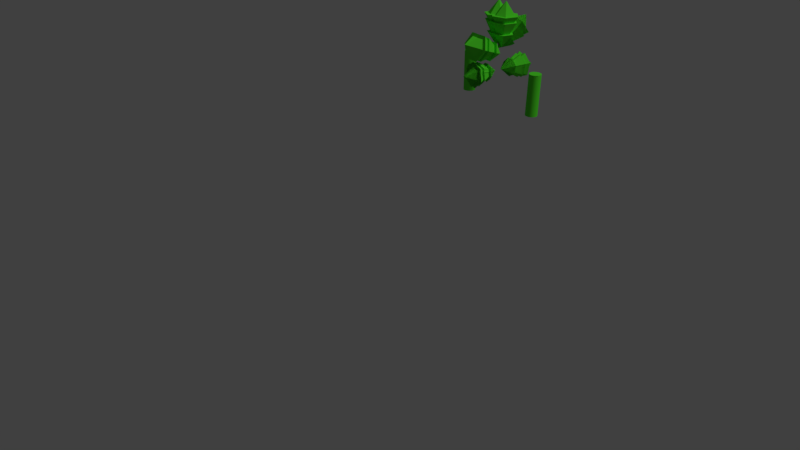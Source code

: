 # Source: weed.blend  (saved by Blender 2.79.0; exported with 4.5.12 LTS)
import bpy
from mathutils import Matrix  # noqa: F401  (used for matrix-valued properties, if any)

bpy.ops.wm.read_factory_settings(use_empty=True)
scene = bpy.context.scene
scene.name = 'Scene'

# ---- collections
col_collection_1 = bpy.data.collections.new('Collection 1'); scene.collection.children.link(col_collection_1)
col_collection_2 = bpy.data.collections.new('Collection 2'); scene.collection.children.link(col_collection_2)
col_collection_2.hide_render = True
col_collection_2.hide_viewport = True
col_collection_11 = bpy.data.collections.new('Collection 11'); scene.collection.children.link(col_collection_11)
col_collection_11.hide_render = True
col_collection_11.hide_viewport = True

# ---- materials (node trees are filled in below, after node groups)
mat_material = bpy.data.materials.new('Material')
mat_material.alpha_threshold = 0.0
mat_material.use_transparent_shadow = False
mat_material.diffuse_color = (0.09131, 0.8, 0.02833, 1.0)
mat_material.roughness = 0.5
mat_book_cover_red = bpy.data.materials.new('book cover red')
mat_book_cover_red.alpha_threshold = 0.0
mat_book_cover_red.use_transparent_shadow = False
mat_book_cover_red.diffuse_color = (0.8, 0.08608, 0.07405, 1.0)
mat_book_cover_red.roughness = 0.5
mat_pages = bpy.data.materials.new('pages')
mat_pages.alpha_threshold = 0.0
mat_pages.use_transparent_shadow = False
mat_pages.roughness = 0.5
mat_lablel = bpy.data.materials.new('lablel')
mat_lablel.alpha_threshold = 0.0
mat_lablel.use_transparent_shadow = False
mat_lablel.diffuse_color = (0.9551, 0.9551, 0.9551, 1.0)
mat_lablel.specular_color = (0.763, 1.0, 0.7498)
mat_lablel.roughness = 0.5
mat_book_cover_green = bpy.data.materials.new('book cover green')
mat_book_cover_green.alpha_threshold = 0.0
mat_book_cover_green.use_transparent_shadow = False
mat_book_cover_green.diffuse_color = (0.06953, 0.8, 0.104, 1.0)
mat_book_cover_green.roughness = 0.5
mat_book_cover_yellow = bpy.data.materials.new('book cover yellow')
mat_book_cover_yellow.alpha_threshold = 0.0
mat_book_cover_yellow.use_transparent_shadow = False
mat_book_cover_yellow.diffuse_color = (0.8, 0.7693, 0.02865, 1.0)
mat_book_cover_yellow.roughness = 0.5
mat_book_cover_blue = bpy.data.materials.new('book cover blue')
mat_book_cover_blue.alpha_threshold = 0.0
mat_book_cover_blue.use_transparent_shadow = False
mat_book_cover_blue.diffuse_color = (0.04723, 0.4934, 0.8, 1.0)
mat_book_cover_blue.roughness = 0.5
mat_material_001 = bpy.data.materials.new('Material.001')
mat_material_001.alpha_threshold = 0.0
mat_material_001.use_transparent_shadow = False
mat_material_001.roughness = 0.5
mat_beer_001 = bpy.data.materials.new('beer.001')
mat_beer_001.alpha_threshold = 0.0
mat_beer_001.use_transparent_shadow = False
mat_beer_001.diffuse_color = (0.8, 0.6563, 0.04761, 1.0)
mat_beer_001.roughness = 0.5
mat_beer = bpy.data.materials.new('beer')
mat_beer.alpha_threshold = 0.0
mat_beer.use_transparent_shadow = False
mat_beer.diffuse_color = (0.8, 0.6563, 0.04761, 1.0)
mat_beer.roughness = 0.5

# ---- material node trees

# ---- world
world_world = bpy.data.worlds.new('World'); scene.world = world_world
world_world.color = (0.05088, 0.05088, 0.05088)
world_world.use_sun_shadow = False
world_world.sun_shadow_jitter_overblur = 0.0
world_world.cycles.sampling_method = 'MANUAL'

# ---- cameras
cam_camera = bpy.data.cameras.new('Camera')
cam_camera.clip_end = 100.0
cam_camera.lens = 35.0
cam_camera.sensor_width = 32.0
cam_camera.sensor_height = 18.0
cam_camera.ortho_scale = 7.314
cam_camera.dof.focus_distance = 0.0
cam_camera.dof.aperture_fstop = 128.0

# ---- lights
light_lamp = bpy.data.lights.new('Lamp', 'SUN')
light_lamp.transmission_factor = 0.0
light_lamp.cutoff_distance = 30.0
light_lamp.angle = 0.1993
light_lamp.energy = 1.0
light_lamp.shadow_buffer_clip_start = 1.001
light_lamp.shadow_soft_size = 0.1
light_lamp.shadow_cascade_max_distance = 1000.0

# ---- meshes
me_cone = bpy.data.meshes.new('Cone')
me_cone.from_pydata([(1.149e-08, 0.666, -1.0), (0.0, 0.0, -0.2435), (0.5767, 0.333, -1.0), (0.5767, -0.333, -1.0), (-5.294e-08, -0.666, -1.0), (-0.5767, -0.333, -1.0), (-0.5767, 0.333, -1.0), (0.0, 1.0, -1.0), (0.866, 0.5, -1.0), (0.866, -0.5, -1.0), (-8.742e-08, -1.0, -1.0), (-0.866, -0.5, -1.0), (-0.866, 0.5, -1.0), (2.174e-08, 0.9956, -1.659), (0.8622, 0.4978, -1.659), (0.8622, -0.4978, -1.659), (-7.287e-08, -0.9956, -1.659), (-0.8622, -0.4978, -1.659), (-0.8622, 0.4978, -1.659), (2.174e-08, 1.259, -1.659), (1.091, 0.6297, -1.659), (1.091, -0.6297, -1.659), (-1.001e-07, -1.259, -1.659), (-1.091, -0.6297, -1.659), (-1.091, 0.6297, -1.659), (4.404e-08, 1.357, -1.995), (1.175, 0.6783, -1.995), (1.175, -0.6783, -1.995), (-8.489e-08, -1.357, -1.995), (-1.175, -0.6783, -1.995), (-1.175, 0.6783, -1.995), (-4.669e-07, -0.666, -1.994), (-1.466e-06, 1.291e-07, -2.75), (0.5767, -0.333, -1.994), (0.5767, 0.333, -1.994), (-5.313e-07, 0.666, -1.994), (-0.5767, 0.333, -1.994), (-0.5767, -0.333, -1.994), (-4.784e-07, -1.0, -1.994), (0.866, -0.5, -1.994), (0.866, 0.5, -1.994), (-5.658e-07, 1.0, -1.994), (-0.866, 0.5, -1.994), (-0.866, -0.5, -1.994), (-0.5201, -0.5575, -1.169), (-0.4177, -0.06641, -0.3656), (0.08935, -0.7526, -1.043), (0.1603, -1.189, -0.7366), (-0.3782, -1.431, -0.556), (-0.9877, -1.236, -0.6819), (-1.059, -0.7991, -0.9885), (-0.5557, -0.3385, -1.323), (0.3595, -0.6314, -1.134), (0.466, -1.287, -0.6734), (-0.3426, -1.65, -0.4022), (-1.258, -1.357, -0.5914), (-1.364, -0.7013, -1.052), (-0.5827, -1.15, -1.754), (0.3284, -1.441, -1.565), (0.4345, -2.094, -1.107), (-0.3706, -2.455, -0.8371), (-1.282, -2.164, -1.025), (-1.388, -1.511, -1.484), (-0.6108, -0.9766, -1.875), (0.5418, -1.345, -1.637), (0.676, -2.171, -1.057), (-0.3424, -2.628, -0.7156), (-1.495, -2.259, -0.9539), (-1.629, -1.433, -1.534), (-0.6351, -1.325, -2.14), (0.6064, -1.722, -1.884), (0.7509, -2.611, -1.259), (-0.3461, -3.104, -0.8914), (-1.588, -2.706, -1.148), (-1.732, -1.817, -1.773), (-0.4196, -2.649, -1.209), (-0.5221, -3.141, -2.012), (0.1189, -2.408, -1.389), (0.04796, -1.971, -1.696), (-0.5615, -1.776, -1.822), (-1.1, -2.018, -1.641), (-1.029, -2.454, -1.335), (-0.384, -2.869, -1.055), (0.4246, -2.506, -1.326), (0.3181, -1.85, -1.786), (-0.5971, -1.557, -1.976), (-1.406, -1.92, -1.704), (-1.299, -2.576, -1.244), (0.1232, -0.3709, 0.588), (-0.3555, 0.3641, -0.09541), (-0.5626, -0.4086, 0.5943), (-0.9568, -0.7219, 0.3047), (-0.6652, -0.9975, 0.008998), (0.02058, -0.9598, 0.002777), (0.4148, -0.6464, 0.2923), (0.321, -0.2137, 0.7333), (-0.7088, -0.2704, 0.7426), (-1.301, -0.7408, 0.3079), (-0.863, -1.155, -0.1362), (0.1668, -1.098, -0.1456), (0.7588, -0.6275, 0.2892), (0.392, -1.129, 1.074), (-0.6332, -1.185, 1.084), (-1.223, -1.654, 0.651), (-0.7867, -2.066, 0.2089), (0.2385, -2.009, 0.1996), (0.8279, -1.541, 0.6324), (0.5482, -1.005, 1.189), (-0.7488, -1.076, 1.201), (-1.494, -1.669, 0.6534), (-0.9429, -2.19, 0.09412), (0.3541, -2.118, 0.08236), (1.1, -1.526, 0.6299), (0.6433, -1.424, 1.406), (-0.7538, -1.501, 1.419), (-1.557, -2.139, 0.8292), (-0.9629, -2.701, 0.2267), (0.4341, -2.624, 0.214), (1.237, -1.986, 0.8038), (-0.5542, -2.374, 0.5264), (-0.0754, -3.109, 1.21), (-0.8458, -2.099, 0.8222), (-0.4515, -1.785, 1.112), (0.2343, -1.748, 1.105), (0.5259, -2.023, 0.8097), (0.1316, -2.337, 0.5202), (-0.7519, -2.532, 0.3812), (-1.19, -2.118, 0.8253), (-0.5978, -1.647, 1.26), (0.432, -1.591, 1.251), (0.8699, -2.004, 0.8066), (0.2779, -2.475, 0.3719), (0.4458, 0.4674, 0.9811), (0.5665, 0.9123, 1.205), (-0.4286, 1.022, 1.283), (-0.5493, 0.5768, 1.06), (0.6651, 0.3283, 0.9052), (0.8463, 0.9964, 1.241), (-0.6479, 1.161, 1.359), (-0.8291, 0.4927, 1.023), (0.6966, -0.2701, 1.352), (0.8769, 0.395, 1.686), (-0.6107, 0.5586, 1.804), (-0.791, -0.1065, 1.469), (0.8698, -0.38, 1.292), (1.098, 0.4615, 1.715), (-0.784, 0.6684, 1.864), (-1.012, -0.173, 1.441), (0.9511, -0.7263, 1.497), (1.197, 0.1801, 1.952), (-0.8302, 0.403, 2.113), (-1.076, -0.5033, 1.657), (0.6183, 0.007087, 1.876), (0.4976, -0.4378, 1.653), (-0.4975, -0.3284, 1.731), (-0.3768, 0.1165, 1.955), (0.8981, 0.09122, 1.913), (0.7169, -0.5769, 1.577), (-0.7773, -0.4125, 1.695), (-0.5961, 0.2556, 2.031), (-0.112, 0.2996, 0.9086), (-0.03085, 1.434, 0.6209), (-0.5493, 0.5768, 1.06), (-0.4286, 1.022, 1.283), (0.1292, 1.189, 1.356), (0.5665, 0.9123, 1.205), (0.4458, 0.4674, 0.9811), (-0.1725, 0.07648, 0.7964), (-0.8291, 0.4927, 1.023), (-0.6479, 1.161, 1.359), (0.1897, 1.413, 1.468), (0.8463, 0.9964, 1.241), (0.6651, 0.3283, 0.9052), (-0.1374, -0.5209, 1.243), (-0.791, -0.1065, 1.469), (-0.6107, 0.5586, 1.804), (0.2233, 0.8093, 1.912), (0.8769, 0.395, 1.686), (0.6966, -0.2701, 1.352), (-0.1852, -0.6972, 1.155), (-1.012, -0.173, 1.441), (-0.784, 0.6684, 1.864), (0.2711, 0.9857, 2.001), (1.098, 0.4615, 1.715), (0.8698, -0.38, 1.292), (-0.1853, -1.068, 1.349), (-1.076, -0.5033, 1.657), (-0.8302, 0.403, 2.113), (0.3062, 0.7447, 2.26), (1.197, 0.1801, 1.952), (0.9511, -0.7263, 1.497), (0.181, 0.2843, 2.028), (0.09983, -0.8498, 2.315), (-0.3768, 0.1165, 1.955), (-0.4975, -0.3284, 1.731), (-0.06023, -0.6056, 1.58), (0.4976, -0.4378, 1.653), (0.6183, 0.007087, 1.876), (0.2415, 0.5074, 2.14), (-0.5961, 0.2556, 2.031), (-0.7773, -0.4125, 1.695), (-0.1207, -0.8287, 1.468), (0.7169, -0.5769, 1.577), (0.8981, 0.09122, 1.913), (0.3416, 2.289, -0.3707), (0.4622, 2.734, -0.147), (-0.5329, 2.844, -0.06831), (-0.6535, 2.399, -0.292), (0.5609, 2.15, -0.4466), (0.742, 2.818, -0.1107), (-0.7522, 2.983, 0.007531), (-0.9333, 2.315, -0.3283), (0.5236, 2.752, -0.891), (0.7039, 3.418, -0.5566), (-0.7836, 3.581, -0.4389), (-0.964, 2.916, -0.7733), (0.6969, 2.643, -0.9509), (0.925, 3.484, -0.5279), (-0.9569, 3.691, -0.379), (-1.185, 2.85, -0.802), (0.7432, 2.908, -1.2), (0.9889, 3.814, -0.7442), (-1.038, 4.037, -0.5838), (-1.284, 3.131, -1.04), (0.4104, 3.639, -0.8187), (0.2898, 3.194, -1.042), (-0.7053, 3.304, -0.9636), (-0.5847, 3.749, -0.74), (0.6902, 3.724, -0.7823), (0.5091, 3.055, -1.118), (-0.9851, 3.22, -1.0), (-0.804, 3.888, -0.6641), (-0.2163, 2.122, -0.4432), (-0.05623, 1.877, 0.2918), (-0.6535, 2.399, -0.292), (-0.5329, 2.844, -0.06831), (0.02496, 3.011, 0.004171), (0.4622, 2.734, -0.147), (0.3416, 2.289, -0.3707), (-0.2768, 1.898, -0.5554), (-0.9333, 2.315, -0.3283), (-0.7522, 2.983, 0.007531), (0.08546, 3.235, 0.1164), (0.742, 2.818, -0.1107), (0.5609, 2.15, -0.4466), (-0.3103, 2.502, -0.9993), (-0.964, 2.916, -0.7733), (-0.7836, 3.581, -0.4389), (0.05031, 3.832, -0.3306), (0.7039, 3.418, -0.5566), (0.5236, 2.752, -0.891), (-0.3582, 2.325, -1.088), (-1.185, 2.85, -0.802), (-0.9569, 3.691, -0.379), (0.09811, 4.008, -0.2419), (0.925, 3.484, -0.5279), (0.6969, 2.643, -0.9509), (-0.3933, 2.566, -1.348), (-1.284, 3.131, -1.04), (-1.038, 4.037, -0.5838), (0.09821, 4.379, -0.4362), (0.9889, 3.814, -0.7442), (0.7432, 2.908, -1.2), (-0.02684, 3.917, -0.6675), (-0.1869, 4.161, -1.403), (-0.5847, 3.749, -0.74), (-0.7053, 3.304, -0.9636), (-0.2681, 3.027, -1.115), (0.2898, 3.194, -1.042), (0.4104, 3.639, -0.8187), (0.03366, 4.14, -0.5553), (-0.804, 3.888, -0.6641), (-0.9851, 3.22, -1.0), (-0.3286, 2.804, -1.227), (0.5091, 3.055, -1.118), (0.6902, 3.724, -0.7823), (-4.94, 2.586, 0.1713), (-4.966, 1.733, -0.2616), (-4.818, 2.587, 0.1686), (-4.845, 1.734, -0.2643), (-4.698, 2.574, 0.1758), (-4.725, 1.721, -0.257), (-4.584, 2.549, 0.1929), (-4.61, 1.695, -0.24), (-4.481, 2.511, 0.2191), (-4.507, 1.658, -0.2137), (-4.391, 2.463, 0.2535), (-4.418, 1.609, -0.1794), (-4.32, 2.406, 0.2946), (-4.346, 1.552, -0.1383), (-4.27, 2.342, 0.341), (-4.296, 1.489, -0.09188), (-4.241, 2.274, 0.3908), (-4.268, 1.421, -0.04206), (-4.237, 2.205, 0.4422), (-4.263, 1.352, 0.00928), (-4.256, 2.137, 0.4931), (-4.283, 1.284, 0.06018), (-4.299, 2.073, 0.5416), (-4.325, 1.22, 0.1087), (-4.363, 2.015, 0.5858), (-4.389, 1.162, 0.1529), (-4.445, 1.966, 0.6241), (-4.472, 1.113, 0.1912), (-4.544, 1.927, 0.6549), (-4.57, 1.074, 0.222), (-4.655, 1.9, 0.6771), (-4.681, 1.047, 0.2442), (-4.773, 1.886, 0.6899), (-4.799, 1.032, 0.257), (-4.895, 1.885, 0.6926), (-4.921, 1.032, 0.2597), (-5.015, 1.898, 0.6853), (-5.041, 1.044, 0.2525), (-5.129, 1.923, 0.6683), (-5.155, 1.07, 0.2354), (-5.233, 1.961, 0.642), (-5.259, 1.108, 0.2092), (-5.322, 2.01, 0.6077), (-5.348, 1.156, 0.1748), (-5.393, 2.067, 0.5666), (-5.419, 1.213, 0.1337), (-5.444, 2.13, 0.5202), (-5.47, 1.277, 0.08729), (-5.472, 2.198, 0.4704), (-5.498, 1.344, 0.03748), (-5.476, 2.267, 0.419), (-5.503, 1.413, -0.01387), (-5.457, 2.335, 0.3681), (-5.483, 1.481, -0.06477), (-5.414, 2.399, 0.3196), (-5.441, 1.545, -0.1133), (-5.351, 2.457, 0.2754), (-5.377, 1.603, -0.1575), (-5.268, 2.506, 0.2371), (-5.294, 1.653, -0.1958), (-5.169, 2.545, 0.2063), (-5.195, 1.692, -0.2266), (-5.058, 2.572, 0.1841), (-5.085, 1.719, -0.2488), (-4.938, 2.593, 0.1663), (-4.817, 2.594, 0.1635), (-4.843, 1.741, -0.2694), (-4.965, 1.74, -0.2666), (-4.697, 2.581, 0.1708), (-4.723, 1.728, -0.2621), (-4.582, 2.555, 0.1879), (-4.609, 1.702, -0.245), (-4.479, 2.518, 0.2141), (-4.505, 1.664, -0.2188), (-4.39, 2.469, 0.2484), (-4.416, 1.616, -0.1844), (-4.318, 2.412, 0.2896), (-4.345, 1.559, -0.1433), (-4.268, 2.349, 0.336), (-4.294, 1.495, -0.09693), (-4.24, 2.281, 0.3858), (-4.266, 1.428, -0.04711), (-4.235, 2.212, 0.4371), (-4.262, 1.359, 0.004234), (-4.255, 2.144, 0.488), (-4.281, 1.291, 0.05513), (-4.297, 2.08, 0.5365), (-4.323, 1.227, 0.1036), (-4.361, 2.022, 0.5808), (-4.387, 1.169, 0.1479), (-4.444, 1.973, 0.619), (-4.47, 1.12, 0.1861), (-4.542, 1.934, 0.6499), (-4.569, 1.081, 0.217), (-4.653, 1.907, 0.6721), (-4.679, 1.053, 0.2392), (-4.772, 1.892, 0.6848), (-4.798, 1.039, 0.2519), (-4.893, 1.892, 0.6876), (-4.919, 1.038, 0.2547), (-5.013, 1.904, 0.6803), (-5.04, 1.051, 0.2474), (-5.127, 1.93, 0.6632), (-5.154, 1.077, 0.2303), (-5.231, 1.968, 0.637), (-5.257, 1.115, 0.2041), (-5.32, 2.016, 0.6027), (-5.346, 1.163, 0.1698), (-5.391, 2.073, 0.5615), (-5.418, 1.22, 0.1286), (-5.442, 2.137, 0.5151), (-5.468, 1.284, 0.08225), (-5.47, 2.204, 0.4653), (-5.496, 1.351, 0.03243), (-5.475, 2.273, 0.414), (-5.501, 1.42, -0.01891), (-5.455, 2.341, 0.3631), (-5.481, 1.488, -0.06981), (-5.413, 2.405, 0.3146), (-5.439, 1.552, -0.1183), (-5.349, 2.463, 0.2703), (-5.375, 1.61, -0.1625), (-5.266, 2.513, 0.2321), (-5.292, 1.659, -0.2008), (-5.167, 2.552, 0.2012), (-5.194, 1.698, -0.2316), (-5.057, 2.579, 0.179), (-5.083, 1.726, -0.2539), (-4.755, 4.655, 1.218), (-4.876, 4.655, 1.221), (-4.635, 4.643, 1.225), (-4.52, 4.617, 1.242), (-4.417, 4.579, 1.268), (-4.328, 4.531, 1.303), (-4.256, 4.474, 1.344), (-4.206, 4.41, 1.39), (-4.178, 4.343, 1.44), (-4.173, 4.274, 1.491), (-4.193, 4.206, 1.542), (-4.235, 4.142, 1.591), (-4.299, 4.084, 1.635), (-4.382, 4.034, 1.673), (-4.48, 3.995, 1.704), (-4.591, 3.968, 1.726), (-4.71, 3.954, 1.739), (-4.831, 3.953, 1.742), (-4.951, 3.966, 1.735), (-5.065, 3.992, 1.718), (-5.169, 4.029, 1.691), (-5.258, 4.078, 1.657), (-5.329, 4.135, 1.616), (-5.38, 4.198, 1.569), (-5.408, 4.266, 1.52), (-5.413, 4.335, 1.468), (-5.393, 4.403, 1.417), (-5.351, 4.467, 1.369), (-5.287, 4.525, 1.325), (-5.204, 4.574, 1.286), (-5.105, 4.613, 1.256), (-4.995, 4.64, 1.233)], [], [(7, 1, 8), (8, 1, 9), (9, 1, 10), (10, 1, 11), (11, 1, 12), (12, 1, 7), (5, 6, 24, 23), (2, 0, 7, 8), (3, 2, 8, 9), (4, 3, 9, 10), (5, 4, 10, 11), (6, 5, 11, 12), (0, 6, 12, 7), (17, 18, 30, 29), (3, 4, 22, 21), (0, 2, 20, 19), (6, 0, 19, 24), (4, 5, 23, 22), (2, 3, 21, 20), (14, 13, 19, 20), (15, 14, 20, 21), (16, 15, 21, 22), (17, 16, 22, 23), (18, 17, 23, 24), (13, 18, 24, 19), (25, 26, 27, 28, 29, 30), (15, 16, 28, 27), (13, 14, 26, 25), (18, 13, 25, 30), (16, 17, 29, 28), (14, 15, 27, 26), (38, 32, 39), (39, 32, 40), (40, 32, 41), (41, 32, 42), (42, 32, 43), (43, 32, 38), (33, 31, 38, 39), (34, 33, 39, 40), (35, 34, 40, 41), (36, 35, 41, 42), (37, 36, 42, 43), (31, 37, 43, 38), (51, 45, 52), (52, 45, 53), (53, 45, 54), (54, 45, 55), (55, 45, 56), (56, 45, 51), (49, 50, 68, 67), (46, 44, 51, 52), (47, 46, 52, 53), (48, 47, 53, 54), (49, 48, 54, 55), (50, 49, 55, 56), (44, 50, 56, 51), (61, 62, 74, 73), (47, 48, 66, 65), (44, 46, 64, 63), (50, 44, 63, 68), (48, 49, 67, 66), (46, 47, 65, 64), (58, 57, 63, 64), (59, 58, 64, 65), (60, 59, 65, 66), (61, 60, 66, 67), (62, 61, 67, 68), (57, 62, 68, 63), (69, 70, 71, 72, 73, 74), (59, 60, 72, 71), (57, 58, 70, 69), (62, 57, 69, 74), (60, 61, 73, 72), (58, 59, 71, 70), (82, 76, 83), (83, 76, 84), (84, 76, 85), (85, 76, 86), (86, 76, 87), (87, 76, 82), (77, 75, 82, 83), (78, 77, 83, 84), (79, 78, 84, 85), (80, 79, 85, 86), (81, 80, 86, 87), (75, 81, 87, 82), (95, 89, 96), (96, 89, 97), (97, 89, 98), (98, 89, 99), (99, 89, 100), (100, 89, 95), (93, 94, 112, 111), (90, 88, 95, 96), (91, 90, 96, 97), (92, 91, 97, 98), (93, 92, 98, 99), (94, 93, 99, 100), (88, 94, 100, 95), (105, 106, 118, 117), (91, 92, 110, 109), (88, 90, 108, 107), (94, 88, 107, 112), (92, 93, 111, 110), (90, 91, 109, 108), (102, 101, 107, 108), (103, 102, 108, 109), (104, 103, 109, 110), (105, 104, 110, 111), (106, 105, 111, 112), (101, 106, 112, 107), (113, 114, 115, 116, 117, 118), (103, 104, 116, 115), (101, 102, 114, 113), (106, 101, 113, 118), (104, 105, 117, 116), (102, 103, 115, 114), (126, 120, 127), (127, 120, 128), (128, 120, 129), (129, 120, 130), (130, 120, 131), (131, 120, 126), (121, 119, 126, 127), (122, 121, 127, 128), (123, 122, 128, 129), (124, 123, 129, 130), (125, 124, 130, 131), (119, 125, 131, 126), (167, 161, 136), (136, 161, 137), (137, 161, 170), (170, 161, 138), (138, 161, 139), (139, 161, 167), (134, 135, 147, 146), (132, 160, 167, 136), (133, 132, 136, 137), (164, 133, 137, 170), (134, 164, 170, 138), (135, 134, 138, 139), (160, 135, 139, 167), (142, 143, 151, 150), (133, 164, 182, 145), (160, 132, 144, 179), (135, 160, 179, 147), (164, 134, 146, 182), (132, 133, 145, 144), (140, 173, 179, 144), (141, 140, 144, 145), (176, 141, 145, 182), (142, 176, 182, 146), (143, 142, 146, 147), (173, 143, 147, 179), (185, 148, 149, 188, 150, 151), (141, 176, 188, 149), (173, 140, 148, 185), (143, 173, 185, 151), (176, 142, 150, 188), (140, 141, 149, 148), (198, 192, 156), (156, 192, 157), (157, 192, 201), (201, 192, 158), (158, 192, 159), (159, 192, 198), (152, 191, 198, 156), (153, 152, 156, 157), (195, 153, 157, 201), (154, 195, 201, 158), (155, 154, 158, 159), (191, 155, 159, 198), (167, 168, 161), (168, 169, 161), (169, 170, 161), (170, 171, 161), (171, 172, 161), (172, 167, 161), (165, 183, 184, 166), (162, 168, 167, 160), (163, 169, 168, 162), (164, 170, 169, 163), (165, 171, 170, 164), (166, 172, 171, 165), (160, 167, 172, 166), (177, 189, 190, 178), (163, 181, 182, 164), (160, 179, 180, 162), (166, 184, 179, 160), (164, 182, 183, 165), (162, 180, 181, 163), (174, 180, 179, 173), (175, 181, 180, 174), (176, 182, 181, 175), (177, 183, 182, 176), (178, 184, 183, 177), (173, 179, 184, 178), (185, 190, 189, 188, 187, 186), (175, 187, 188, 176), (173, 185, 186, 174), (178, 190, 185, 173), (176, 188, 189, 177), (174, 186, 187, 175), (198, 199, 192), (199, 200, 192), (200, 201, 192), (201, 202, 192), (202, 203, 192), (203, 198, 192), (193, 199, 198, 191), (194, 200, 199, 193), (195, 201, 200, 194), (196, 202, 201, 195), (197, 203, 202, 196), (191, 198, 203, 197), (239, 208, 233), (208, 209, 233), (209, 242, 233), (242, 210, 233), (210, 211, 233), (211, 239, 233), (206, 218, 219, 207), (204, 208, 239, 232), (205, 209, 208, 204), (236, 242, 209, 205), (206, 210, 242, 236), (207, 211, 210, 206), (232, 239, 211, 207), (214, 222, 223, 215), (205, 217, 254, 236), (232, 251, 216, 204), (207, 219, 251, 232), (236, 254, 218, 206), (204, 216, 217, 205), (212, 216, 251, 245), (213, 217, 216, 212), (248, 254, 217, 213), (214, 218, 254, 248), (215, 219, 218, 214), (245, 251, 219, 215), (257, 223, 222, 260, 221, 220), (213, 221, 260, 248), (245, 257, 220, 212), (215, 223, 257, 245), (248, 260, 222, 214), (212, 220, 221, 213), (270, 228, 264), (228, 229, 264), (229, 273, 264), (273, 230, 264), (230, 231, 264), (231, 270, 264), (224, 228, 270, 263), (225, 229, 228, 224), (267, 273, 229, 225), (226, 230, 273, 267), (227, 231, 230, 226), (263, 270, 231, 227), (239, 233, 240), (240, 233, 241), (241, 233, 242), (242, 233, 243), (243, 233, 244), (244, 233, 239), (237, 238, 256, 255), (234, 232, 239, 240), (235, 234, 240, 241), (236, 235, 241, 242), (237, 236, 242, 243), (238, 237, 243, 244), (232, 238, 244, 239), (249, 250, 262, 261), (235, 236, 254, 253), (232, 234, 252, 251), (238, 232, 251, 256), (236, 237, 255, 254), (234, 235, 253, 252), (246, 245, 251, 252), (247, 246, 252, 253), (248, 247, 253, 254), (249, 248, 254, 255), (250, 249, 255, 256), (245, 250, 256, 251), (257, 258, 259, 260, 261, 262), (247, 248, 260, 259), (245, 246, 258, 257), (250, 245, 257, 262), (248, 249, 261, 260), (246, 247, 259, 258), (270, 264, 271), (271, 264, 272), (272, 264, 273), (273, 264, 274), (274, 264, 275), (275, 264, 270), (265, 263, 270, 271), (266, 265, 271, 272), (267, 266, 272, 273), (268, 267, 273, 274), (269, 268, 274, 275), (263, 269, 275, 270), (276, 278, 279, 277), (278, 280, 281, 279), (280, 282, 283, 281), (282, 284, 285, 283), (284, 286, 287, 285), (286, 288, 289, 287), (288, 290, 291, 289), (290, 292, 293, 291), (292, 294, 295, 293), (294, 296, 297, 295), (296, 298, 299, 297), (298, 300, 301, 299), (300, 302, 303, 301), (302, 304, 305, 303), (304, 306, 307, 305), (306, 308, 309, 307), (308, 310, 311, 309), (310, 312, 313, 311), (312, 314, 315, 313), (314, 316, 317, 315), (316, 318, 319, 317), (318, 320, 321, 319), (320, 322, 323, 321), (322, 324, 325, 323), (324, 326, 327, 325), (326, 328, 329, 327), (328, 330, 331, 329), (330, 332, 333, 331), (332, 334, 335, 333), (334, 336, 337, 335), (291, 293, 412, 411), (336, 338, 339, 337), (338, 276, 277, 339), (276, 338, 336, 334, 332, 330, 328, 326, 324, 322, 320, 318, 316, 314, 312, 310, 308, 306, 304, 302, 300, 298, 296, 294, 292, 290, 288, 286, 284, 282, 280, 278), (340, 343, 342, 341), (341, 342, 345, 344), (344, 345, 347, 346), (346, 347, 349, 348), (348, 349, 351, 350), (350, 351, 353, 352), (352, 353, 355, 354), (354, 355, 357, 356), (356, 357, 359, 358), (358, 359, 361, 360), (360, 361, 363, 362), (362, 363, 365, 364), (364, 365, 367, 366), (366, 367, 369, 368), (368, 369, 371, 370), (370, 371, 373, 372), (372, 373, 375, 374), (374, 375, 377, 376), (376, 377, 379, 378), (378, 379, 381, 380), (380, 381, 383, 382), (382, 383, 385, 384), (384, 385, 387, 386), (386, 387, 389, 388), (388, 389, 391, 390), (390, 391, 393, 392), (392, 393, 395, 394), (394, 395, 397, 396), (396, 397, 399, 398), (398, 399, 401, 400), (342, 343, 403, 401, 399, 397, 395, 393, 391, 389, 387, 385, 383, 381, 379, 377, 375, 373, 371, 369, 367, 365, 363, 361, 359, 357, 355, 353, 351, 349, 347, 345), (400, 401, 403, 402), (402, 403, 343, 340), (340, 341, 344, 346, 348, 350, 352, 354, 356, 358, 360, 362, 364, 366, 368, 370, 372, 374, 376, 378, 380, 382, 384, 386, 388, 390, 392, 394, 396, 398, 400, 402), (404, 406, 407, 408, 409, 410, 411, 412, 413, 414, 415, 416, 417, 418, 419, 420, 421, 422, 423, 424, 425, 426, 427, 428, 429, 430, 431, 432, 433, 434, 435, 405), (309, 311, 421, 420), (327, 329, 430, 429), (283, 285, 408, 407), (301, 303, 417, 416), (319, 321, 426, 425), (337, 339, 435, 434), (293, 295, 413, 412), (311, 313, 422, 421), (329, 331, 431, 430), (285, 287, 409, 408), (303, 305, 418, 417), (321, 323, 427, 426), (277, 279, 404, 405), (339, 277, 405, 435), (295, 297, 414, 413), (313, 315, 423, 422), (331, 333, 432, 431), (287, 289, 410, 409), (305, 307, 419, 418), (323, 325, 428, 427), (279, 281, 406, 404), (297, 299, 415, 414), (315, 317, 424, 423), (333, 335, 433, 432), (289, 291, 411, 410), (307, 309, 420, 419), (325, 327, 429, 428), (281, 283, 407, 406), (299, 301, 416, 415), (317, 319, 425, 424), (335, 337, 434, 433)])
me_cone.materials.append(mat_material)
me_cone.use_remesh_preserve_volume = False
me_cone.use_remesh_preserve_attributes = False
me_cone.use_mirror_vertex_groups = False
me_cone.update()
me_cube_004 = bpy.data.meshes.new('Cube.004')
me_cube_004.from_pydata([(-0.7236, -1.016, 1.283), (-0.3133, -1.016, 1.283), (-0.7236, 0.9562, 1.283), (-0.3133, 0.9562, 1.283), (-1.0, -1.0, -1.0), (-1.0, -1.0, 1.0), (-1.0, 1.0, -1.0), (-1.0, 1.0, 1.0), (1.0, -1.0, -1.0), (1.0, -1.0, 1.0), (1.0, 1.0, -1.0), (1.0, 1.0, 1.0), (-1.026, 1.026, -1.026), (-1.026, -1.065, -1.026), (-1.026, -1.065, 1.026), (-1.026, 1.026, 1.026), (1.026, 1.026, -1.026), (1.026, 1.026, 1.026), (1.026, -1.065, -1.026), (1.026, -1.065, 1.026), (-1.0, 0.6, -1.0), (-1.0, 0.2, -1.0), (-1.0, -0.2, -1.0), (-1.0, -0.6, -1.0), (-1.0, -1.0, -0.6), (-1.0, -1.0, -0.2), (-1.0, -1.0, 0.2), (-1.0, -1.0, 0.6), (-1.0, -0.6, 1.0), (-1.0, -0.2, 1.0), (-1.0, 0.2, 1.0), (-1.0, 0.6, 1.0), (-1.0, 1.0, 0.6), (-1.0, 1.0, 0.2), (-1.0, 1.0, -0.2), (-1.0, 1.0, -0.6), (0.6, 1.0, -1.0), (0.2, 1.0, -1.0), (-0.2, 1.0, -1.0), (-0.6, 1.0, -1.0), (-0.6, 1.0, 1.0), (-0.2, 1.0, 1.0), (0.2, 1.0, 1.0), (0.6, 1.0, 1.0), (1.0, 1.0, 0.6), (1.0, 1.0, 0.2), (1.0, 1.0, -0.2), (1.0, 1.0, -0.6), (1.0, -0.6, -1.0), (1.0, -0.2, -1.0), (1.0, 0.2, -1.0), (1.0, 0.6, -1.0), (1.0, 0.6, 1.0), (1.0, 0.2, 1.0), (1.0, -0.2, 1.0), (1.0, -0.6, 1.0), (1.0, -1.0, 0.6), (1.0, -1.0, 0.2), (1.0, -1.0, -0.2), (1.0, -1.0, -0.6), (1.0, 0.6, -0.6), (1.0, 0.2, -0.6), (1.0, -0.2, -0.6), (1.0, -0.6, -0.6), (1.0, 0.6, -0.2), (1.0, 0.2, -0.2), (1.0, -0.2, -0.2), (1.0, -0.6, -0.2), (1.0, 0.6, 0.2), (1.0, 0.2, 0.2), (1.0, -0.2, 0.2), (1.0, -0.6, 0.2), (1.0, 0.6, 0.6), (1.0, 0.2, 0.6), (1.0, -0.2, 0.6), (1.0, -0.6, 0.6), (-0.6, 1.0, -0.6), (-0.2, 1.0, -0.6), (0.2, 1.0, -0.6), (0.6, 1.0, -0.6), (-0.6, 1.0, -0.2), (-0.2, 1.0, -0.2), (0.2, 1.0, -0.2), (0.6, 1.0, -0.2), (-0.6, 1.0, 0.2), (-0.2, 1.0, 0.2), (0.2, 1.0, 0.2), (0.6, 1.0, 0.2), (-0.6, 1.0, 0.6), (-0.2, 1.0, 0.6), (0.2, 1.0, 0.6), (0.6, 1.0, 0.6), (-1.0, -0.6, -0.6), (-1.0, -0.2, -0.6), (-1.0, 0.2, -0.6), (-1.0, 0.6, -0.6), (-1.0, -0.6, -0.2), (-1.0, -0.2, -0.2), (-1.0, 0.2, -0.2), (-1.0, 0.6, -0.2), (-1.0, -0.6, 0.2), (-1.0, -0.2, 0.2), (-1.0, 0.2, 0.2), (-1.0, 0.6, 0.2), (-1.0, -0.6, 0.6), (-1.0, -0.2, 0.6), (-1.0, 0.2, 0.6), (-1.0, 0.6, 0.6), (-1.0, 0.4, -1.0), (-1.0, 0.4, 1.0), (-1.0, 0.4, -0.6), (-1.0, 0.4, -0.2), (-1.0, 0.4, 0.2), (-1.0, 0.4, 0.6), (-1.026, -1.065, 0.2045), (1.026, -1.065, 0.2045), (-1.026, -1.026, 1.026), (1.026, -1.026, 1.026), (-1.026, -1.112, 0.1399), (-1.026, -1.112, 0.5723), (1.026, -1.112, 0.1399), (1.026, -1.112, -0.5076), (-1.026, -1.112, -0.5076), (1.026, -1.112, 0.5723), (-1.026, -1.144, 0.07047), (-1.026, -1.144, 0.08439), (1.026, -1.144, 0.07047), (1.026, -1.144, 0.04962), (-1.026, -1.144, 0.04962), (1.026, -1.144, 0.08439), (-0.7236, -0.7236, 1.026), (-0.7236, -1.016, 1.026), (-0.3133, -1.016, 1.026), (-0.3133, 0.9562, 1.026), (-0.7236, 0.9562, 1.026), (-0.7236, 0.9562, 1.468), (-0.7236, -1.016, 1.468), (-0.3133, -1.016, 1.468), (-0.3133, 0.9562, 1.468)], [], [(3, 1, 137, 138), (3, 2, 134, 133), (0, 1, 132, 131), (1, 3, 133, 132), (2, 0, 131, 130, 134), (107, 31, 7, 32), (91, 43, 11, 44), (75, 55, 9, 56), (11, 43, 42, 41, 40, 7, 15, 17), (10, 51, 50, 49, 48, 8, 18, 16), (8, 59, 58, 57, 56, 9, 19, 115, 18), (14, 114, 118, 119), (12, 16, 18, 13), (117, 116, 14, 19), (5, 27, 26, 25, 24, 4, 13, 114, 14), (9, 55, 54, 53, 52, 11, 17, 117, 19), (6, 39, 38, 37, 36, 10, 16, 12), (7, 31, 109, 30, 29, 28, 5, 14, 116, 15), (4, 23, 22, 21, 108, 20, 6, 12, 13), (48, 63, 59, 8), (63, 67, 58, 59), (67, 71, 57, 58), (71, 75, 56, 57), (10, 47, 60, 51), (51, 60, 61, 50), (50, 61, 62, 49), (49, 62, 63, 48), (47, 46, 64, 60), (60, 64, 65, 61), (61, 65, 66, 62), (62, 66, 67, 63), (46, 45, 68, 64), (64, 68, 69, 65), (65, 69, 70, 66), (66, 70, 71, 67), (45, 44, 72, 68), (68, 72, 73, 69), (69, 73, 74, 70), (70, 74, 75, 71), (44, 11, 52, 72), (72, 52, 53, 73), (73, 53, 54, 74), (74, 54, 55, 75), (36, 79, 47, 10), (79, 83, 46, 47), (83, 87, 45, 46), (87, 91, 44, 45), (6, 35, 76, 39), (39, 76, 77, 38), (38, 77, 78, 37), (37, 78, 79, 36), (35, 34, 80, 76), (76, 80, 81, 77), (77, 81, 82, 78), (78, 82, 83, 79), (34, 33, 84, 80), (80, 84, 85, 81), (81, 85, 86, 82), (82, 86, 87, 83), (33, 32, 88, 84), (84, 88, 89, 85), (85, 89, 90, 86), (86, 90, 91, 87), (32, 7, 40, 88), (88, 40, 41, 89), (89, 41, 42, 90), (90, 42, 43, 91), (20, 95, 35, 6), (95, 99, 34, 35), (99, 103, 33, 34), (103, 107, 32, 33), (4, 24, 92, 23), (23, 92, 93, 22), (22, 93, 94, 21), (108, 110, 95, 20), (24, 25, 96, 92), (92, 96, 97, 93), (93, 97, 98, 94), (110, 111, 99, 95), (25, 26, 100, 96), (96, 100, 101, 97), (97, 101, 102, 98), (111, 112, 103, 99), (26, 27, 104, 100), (100, 104, 105, 101), (101, 105, 106, 102), (112, 113, 107, 103), (27, 5, 28, 104), (104, 28, 29, 105), (105, 29, 30, 106), (113, 109, 31, 107), (106, 30, 109, 113), (102, 106, 113, 112), (98, 102, 112, 111), (94, 98, 111, 110), (21, 94, 110, 108), (115, 19, 123, 120), (17, 133, 132, 131, 130, 116, 117), (122, 121, 127, 128), (118, 122, 128, 124), (13, 18, 121, 122), (114, 13, 122, 118), (19, 14, 119, 123), (18, 115, 120, 121), (126, 129, 125, 124), (127, 126, 124, 128), (119, 118, 124, 125), (120, 123, 129, 126), (123, 119, 125, 129), (121, 120, 126, 127), (116, 130, 134, 133, 17, 15), (136, 135, 138, 137), (0, 2, 135, 136), (2, 3, 138, 135), (1, 0, 136, 137)])
me_cube_004.polygons.foreach_set('material_index', [0, 0, 0, 0, 0, 1, 1, 1, 1, 0, 0, 0, 0, 0, 0, 0, 0, 0, 0, 1, 1, 1, 1, 1, 1, 1, 1, 1, 1, 1, 1, 1, 1, 1, 1, 1, 1, 1, 1, 1, 1, 1, 1, 1, 1, 1, 1, 1, 1, 1, 1, 1, 1, 1, 1, 1, 1, 1, 1, 1, 1, 1, 1, 1, 1, 1, 1, 1, 1, 1, 1, 1, 1, 1, 1, 1, 1, 1, 1, 1, 1, 1, 1, 1, 1, 1, 1, 1, 1, 1, 1, 1, 1, 1, 1, 1, 0, 0, 0, 0, 0, 0, 0, 0, 0, 0, 0, 0, 0, 0, 0, 1, 0, 0, 0])
me_cube_004.materials.append(mat_book_cover_red)
me_cube_004.materials.append(mat_pages)
me_cube_004.materials.append(mat_lablel)
me_cube_004.use_remesh_preserve_volume = False
me_cube_004.use_remesh_preserve_attributes = False
me_cube_004.use_mirror_vertex_groups = False
me_cube_004.update()
me_cube_003 = bpy.data.meshes.new('Cube.003')
me_cube_003.from_pydata([(-0.7236, -1.016, 1.039), (-0.3133, -1.016, 1.039), (-0.7236, 0.9562, 1.039), (-0.3133, 0.9562, 1.039), (-1.0, -1.0, -1.0), (-1.0, -1.0, 1.0), (-1.0, 1.0, -1.0), (-1.0, 1.0, 1.0), (1.0, -1.0, -1.0), (1.0, -1.0, 1.0), (1.0, 1.0, -1.0), (1.0, 1.0, 1.0), (-1.026, 1.026, -1.026), (-1.026, -1.065, -1.026), (-1.026, -1.065, 1.026), (-1.026, 1.026, 1.026), (1.026, 1.026, -1.026), (1.026, 1.026, 1.026), (1.026, -1.065, -1.026), (1.026, -1.065, 1.026), (-1.0, 0.6, -1.0), (-1.0, 0.2, -1.0), (-1.0, -0.2, -1.0), (-1.0, -0.6, -1.0), (-1.0, -1.0, -0.6), (-1.0, -1.0, -0.2), (-1.0, -1.0, 0.2), (-1.0, -1.0, 0.6), (-1.0, -0.6, 1.0), (-1.0, -0.2, 1.0), (-1.0, 0.2, 1.0), (-1.0, 0.6, 1.0), (-1.0, 1.0, 0.6), (-1.0, 1.0, 0.2), (-1.0, 1.0, -0.2), (-1.0, 1.0, -0.6), (0.6, 1.0, -1.0), (0.2, 1.0, -1.0), (-0.2, 1.0, -1.0), (-0.6, 1.0, -1.0), (-0.6, 1.0, 1.0), (-0.2, 1.0, 1.0), (0.2, 1.0, 1.0), (0.6, 1.0, 1.0), (1.0, 1.0, 0.6), (1.0, 1.0, 0.2), (1.0, 1.0, -0.2), (1.0, 1.0, -0.6), (1.0, -0.6, -1.0), (1.0, -0.2, -1.0), (1.0, 0.2, -1.0), (1.0, 0.6, -1.0), (1.0, 0.6, 1.0), (1.0, 0.2, 1.0), (1.0, -0.2, 1.0), (1.0, -0.6, 1.0), (1.0, -1.0, 0.6), (1.0, -1.0, 0.2), (1.0, -1.0, -0.2), (1.0, -1.0, -0.6), (1.0, 0.6, -0.6), (1.0, 0.2, -0.6), (1.0, -0.2, -0.6), (1.0, -0.6, -0.6), (1.0, 0.6, -0.2), (1.0, 0.2, -0.2), (1.0, -0.2, -0.2), (1.0, -0.6, -0.2), (1.0, 0.6, 0.2), (1.0, 0.2, 0.2), (1.0, -0.2, 0.2), (1.0, -0.6, 0.2), (1.0, 0.6, 0.6), (1.0, 0.2, 0.6), (1.0, -0.2, 0.6), (1.0, -0.6, 0.6), (-0.6, 1.0, -0.6), (-0.2, 1.0, -0.6), (0.2, 1.0, -0.6), (0.6, 1.0, -0.6), (-0.6, 1.0, -0.2), (-0.2, 1.0, -0.2), (0.2, 1.0, -0.2), (0.6, 1.0, -0.2), (-0.6, 1.0, 0.2), (-0.2, 1.0, 0.2), (0.2, 1.0, 0.2), (0.6, 1.0, 0.2), (-0.6, 1.0, 0.6), (-0.2, 1.0, 0.6), (0.2, 1.0, 0.6), (0.6, 1.0, 0.6), (-1.0, -0.6, -0.6), (-1.0, -0.2, -0.6), (-1.0, 0.2, -0.6), (-1.0, 0.6, -0.6), (-1.0, -0.6, -0.2), (-1.0, -0.2, -0.2), (-1.0, 0.2, -0.2), (-1.0, 0.6, -0.2), (-1.0, -0.6, 0.2), (-1.0, -0.2, 0.2), (-1.0, 0.2, 0.2), (-1.0, 0.6, 0.2), (-1.0, -0.6, 0.6), (-1.0, -0.2, 0.6), (-1.0, 0.2, 0.6), (-1.0, 0.6, 0.6), (-1.0, 0.4, -1.0), (-1.0, 0.4, 1.0), (-1.0, 0.4, -0.6), (-1.0, 0.4, -0.2), (-1.0, 0.4, 0.2), (-1.0, 0.4, 0.6), (-1.026, -1.065, 0.2045), (1.026, -1.065, 0.2045), (-1.026, -1.026, 1.026), (1.026, -1.026, 1.026), (-1.026, -1.112, 0.1399), (-1.026, -1.112, 0.5723), (1.026, -1.112, 0.1399), (1.026, -1.112, -0.5076), (-1.026, -1.112, -0.5076), (1.026, -1.112, 0.5723), (-1.026, -1.144, 0.07047), (-1.026, -1.144, 0.08439), (1.026, -1.144, 0.07047), (1.026, -1.144, 0.04962), (-1.026, -1.144, 0.04962), (1.026, -1.144, 0.08439), (-0.7236, -0.7236, 1.026), (-0.7236, -1.016, 1.026), (-0.3133, -1.016, 1.026), (-0.3133, 0.9562, 1.026), (-0.7236, 0.9562, 1.026)], [], [(0, 2, 3, 1), (3, 2, 134, 133), (0, 1, 132, 131), (1, 3, 133, 132), (2, 0, 131, 130, 134), (107, 31, 7, 32), (91, 43, 11, 44), (75, 55, 9, 56), (11, 43, 42, 41, 40, 7, 15, 17), (10, 51, 50, 49, 48, 8, 18, 16), (8, 59, 58, 57, 56, 9, 19, 115, 18), (14, 114, 118, 119), (12, 16, 18, 13), (117, 116, 14, 19), (5, 27, 26, 25, 24, 4, 13, 114, 14), (9, 55, 54, 53, 52, 11, 17, 117, 19), (6, 39, 38, 37, 36, 10, 16, 12), (7, 31, 109, 30, 29, 28, 5, 14, 116, 15), (4, 23, 22, 21, 108, 20, 6, 12, 13), (48, 63, 59, 8), (63, 67, 58, 59), (67, 71, 57, 58), (71, 75, 56, 57), (10, 47, 60, 51), (51, 60, 61, 50), (50, 61, 62, 49), (49, 62, 63, 48), (47, 46, 64, 60), (60, 64, 65, 61), (61, 65, 66, 62), (62, 66, 67, 63), (46, 45, 68, 64), (64, 68, 69, 65), (65, 69, 70, 66), (66, 70, 71, 67), (45, 44, 72, 68), (68, 72, 73, 69), (69, 73, 74, 70), (70, 74, 75, 71), (44, 11, 52, 72), (72, 52, 53, 73), (73, 53, 54, 74), (74, 54, 55, 75), (36, 79, 47, 10), (79, 83, 46, 47), (83, 87, 45, 46), (87, 91, 44, 45), (6, 35, 76, 39), (39, 76, 77, 38), (38, 77, 78, 37), (37, 78, 79, 36), (35, 34, 80, 76), (76, 80, 81, 77), (77, 81, 82, 78), (78, 82, 83, 79), (34, 33, 84, 80), (80, 84, 85, 81), (81, 85, 86, 82), (82, 86, 87, 83), (33, 32, 88, 84), (84, 88, 89, 85), (85, 89, 90, 86), (86, 90, 91, 87), (32, 7, 40, 88), (88, 40, 41, 89), (89, 41, 42, 90), (90, 42, 43, 91), (20, 95, 35, 6), (95, 99, 34, 35), (99, 103, 33, 34), (103, 107, 32, 33), (4, 24, 92, 23), (23, 92, 93, 22), (22, 93, 94, 21), (108, 110, 95, 20), (24, 25, 96, 92), (92, 96, 97, 93), (93, 97, 98, 94), (110, 111, 99, 95), (25, 26, 100, 96), (96, 100, 101, 97), (97, 101, 102, 98), (111, 112, 103, 99), (26, 27, 104, 100), (100, 104, 105, 101), (101, 105, 106, 102), (112, 113, 107, 103), (27, 5, 28, 104), (104, 28, 29, 105), (105, 29, 30, 106), (113, 109, 31, 107), (106, 30, 109, 113), (102, 106, 113, 112), (98, 102, 112, 111), (94, 98, 111, 110), (21, 94, 110, 108), (115, 19, 123, 120), (17, 133, 132, 131, 130, 116, 117), (122, 121, 127, 128), (118, 122, 128, 124), (13, 18, 121, 122), (114, 13, 122, 118), (19, 14, 119, 123), (18, 115, 120, 121), (126, 129, 125, 124), (127, 126, 124, 128), (119, 118, 124, 125), (120, 123, 129, 126), (123, 119, 125, 129), (121, 120, 126, 127), (116, 130, 134, 133, 17, 15)])
me_cube_003.polygons.foreach_set('material_index', [2, 0, 0, 0, 0, 1, 1, 1, 1, 0, 0, 0, 0, 0, 0, 0, 0, 0, 0, 1, 1, 1, 1, 1, 1, 1, 1, 1, 1, 1, 1, 1, 1, 1, 1, 1, 1, 1, 1, 1, 1, 1, 1, 1, 1, 1, 1, 1, 1, 1, 1, 1, 1, 1, 1, 1, 1, 1, 1, 1, 1, 1, 1, 1, 1, 1, 1, 1, 1, 1, 1, 1, 1, 1, 1, 1, 1, 1, 1, 1, 1, 1, 1, 1, 1, 1, 1, 1, 1, 1, 1, 1, 1, 1, 1, 1, 0, 0, 0, 0, 0, 0, 0, 0, 0, 0, 0, 0, 0, 0, 0])
me_cube_003.materials.append(mat_book_cover_green)
me_cube_003.materials.append(mat_pages)
me_cube_003.materials.append(mat_lablel)
me_cube_003.use_remesh_preserve_volume = False
me_cube_003.use_remesh_preserve_attributes = False
me_cube_003.use_mirror_vertex_groups = False
me_cube_003.update()
me_cube_002 = bpy.data.meshes.new('Cube.002')
me_cube_002.from_pydata([(-0.7236, -1.016, 1.039), (-0.3133, -1.016, 1.039), (-0.7236, 0.9562, 1.039), (-0.3133, 0.9562, 1.039), (-1.0, -1.0, -1.0), (-1.0, -1.0, 1.0), (-1.0, 1.0, -1.0), (-1.0, 1.0, 1.0), (1.0, -1.0, -1.0), (1.0, -1.0, 1.0), (1.0, 1.0, -1.0), (1.0, 1.0, 1.0), (-1.026, 1.026, -1.026), (-1.026, -1.065, -1.026), (-1.026, -1.065, 1.026), (-1.026, 1.026, 1.026), (1.026, 1.026, -1.026), (1.026, 1.026, 1.026), (1.026, -1.065, -1.026), (1.026, -1.065, 1.026), (-1.0, 0.6, -1.0), (-1.0, 0.2, -1.0), (-1.0, -0.2, -1.0), (-1.0, -0.6, -1.0), (-1.0, -1.0, -0.6), (-1.0, -1.0, -0.2), (-1.0, -1.0, 0.2), (-1.0, -1.0, 0.6), (-1.0, -0.6, 1.0), (-1.0, -0.2, 1.0), (-1.0, 0.2, 1.0), (-1.0, 0.6, 1.0), (-1.0, 1.0, 0.6), (-1.0, 1.0, 0.2), (-1.0, 1.0, -0.2), (-1.0, 1.0, -0.6), (0.6, 1.0, -1.0), (0.2, 1.0, -1.0), (-0.2, 1.0, -1.0), (-0.6, 1.0, -1.0), (-0.6, 1.0, 1.0), (-0.2, 1.0, 1.0), (0.2, 1.0, 1.0), (0.6, 1.0, 1.0), (1.0, 1.0, 0.6), (1.0, 1.0, 0.2), (1.0, 1.0, -0.2), (1.0, 1.0, -0.6), (1.0, -0.6, -1.0), (1.0, -0.2, -1.0), (1.0, 0.2, -1.0), (1.0, 0.6, -1.0), (1.0, 0.6, 1.0), (1.0, 0.2, 1.0), (1.0, -0.2, 1.0), (1.0, -0.6, 1.0), (1.0, -1.0, 0.6), (1.0, -1.0, 0.2), (1.0, -1.0, -0.2), (1.0, -1.0, -0.6), (1.0, 0.6, -0.6), (1.0, 0.2, -0.6), (1.0, -0.2, -0.6), (1.0, -0.6, -0.6), (1.0, 0.6, -0.2), (1.0, 0.2, -0.2), (1.0, -0.2, -0.2), (1.0, -0.6, -0.2), (1.0, 0.6, 0.2), (1.0, 0.2, 0.2), (1.0, -0.2, 0.2), (1.0, -0.6, 0.2), (1.0, 0.6, 0.6), (1.0, 0.2, 0.6), (1.0, -0.2, 0.6), (1.0, -0.6, 0.6), (-0.6, 1.0, -0.6), (-0.2, 1.0, -0.6), (0.2, 1.0, -0.6), (0.6, 1.0, -0.6), (-0.6, 1.0, -0.2), (-0.2, 1.0, -0.2), (0.2, 1.0, -0.2), (0.6, 1.0, -0.2), (-0.6, 1.0, 0.2), (-0.2, 1.0, 0.2), (0.2, 1.0, 0.2), (0.6, 1.0, 0.2), (-0.6, 1.0, 0.6), (-0.2, 1.0, 0.6), (0.2, 1.0, 0.6), (0.6, 1.0, 0.6), (-1.0, -0.6, -0.6), (-1.0, -0.2, -0.6), (-1.0, 0.2, -0.6), (-1.0, 0.6, -0.6), (-1.0, -0.6, -0.2), (-1.0, -0.2, -0.2), (-1.0, 0.2, -0.2), (-1.0, 0.6, -0.2), (-1.0, -0.6, 0.2), (-1.0, -0.2, 0.2), (-1.0, 0.2, 0.2), (-1.0, 0.6, 0.2), (-1.0, -0.6, 0.6), (-1.0, -0.2, 0.6), (-1.0, 0.2, 0.6), (-1.0, 0.6, 0.6), (-1.0, 0.4, -1.0), (-1.0, 0.4, 1.0), (-1.0, 0.4, -0.6), (-1.0, 0.4, -0.2), (-1.0, 0.4, 0.2), (-1.0, 0.4, 0.6), (-1.026, -1.065, 0.2045), (1.026, -1.065, 0.2045), (-1.026, -1.026, 1.026), (1.026, -1.026, 1.026), (-1.026, -1.112, 0.1399), (-1.026, -1.112, 0.5723), (1.026, -1.112, 0.1399), (1.026, -1.112, -0.5076), (-1.026, -1.112, -0.5076), (1.026, -1.112, 0.5723), (-1.026, -1.144, 0.07047), (-1.026, -1.144, 0.08439), (1.026, -1.144, 0.07047), (1.026, -1.144, 0.04962), (-1.026, -1.144, 0.04962), (1.026, -1.144, 0.08439), (-0.7236, -0.7236, 1.026), (-0.7236, -1.016, 1.026), (-0.3133, -1.016, 1.026), (-0.3133, 0.9562, 1.026), (-0.7236, 0.9562, 1.026)], [], [(0, 2, 3, 1), (3, 2, 134, 133), (0, 1, 132, 131), (1, 3, 133, 132), (2, 0, 131, 130, 134), (107, 31, 7, 32), (91, 43, 11, 44), (75, 55, 9, 56), (11, 43, 42, 41, 40, 7, 15, 17), (10, 51, 50, 49, 48, 8, 18, 16), (8, 59, 58, 57, 56, 9, 19, 115, 18), (14, 114, 118, 119), (12, 16, 18, 13), (117, 116, 14, 19), (5, 27, 26, 25, 24, 4, 13, 114, 14), (9, 55, 54, 53, 52, 11, 17, 117, 19), (6, 39, 38, 37, 36, 10, 16, 12), (7, 31, 109, 30, 29, 28, 5, 14, 116, 15), (4, 23, 22, 21, 108, 20, 6, 12, 13), (48, 63, 59, 8), (63, 67, 58, 59), (67, 71, 57, 58), (71, 75, 56, 57), (10, 47, 60, 51), (51, 60, 61, 50), (50, 61, 62, 49), (49, 62, 63, 48), (47, 46, 64, 60), (60, 64, 65, 61), (61, 65, 66, 62), (62, 66, 67, 63), (46, 45, 68, 64), (64, 68, 69, 65), (65, 69, 70, 66), (66, 70, 71, 67), (45, 44, 72, 68), (68, 72, 73, 69), (69, 73, 74, 70), (70, 74, 75, 71), (44, 11, 52, 72), (72, 52, 53, 73), (73, 53, 54, 74), (74, 54, 55, 75), (36, 79, 47, 10), (79, 83, 46, 47), (83, 87, 45, 46), (87, 91, 44, 45), (6, 35, 76, 39), (39, 76, 77, 38), (38, 77, 78, 37), (37, 78, 79, 36), (35, 34, 80, 76), (76, 80, 81, 77), (77, 81, 82, 78), (78, 82, 83, 79), (34, 33, 84, 80), (80, 84, 85, 81), (81, 85, 86, 82), (82, 86, 87, 83), (33, 32, 88, 84), (84, 88, 89, 85), (85, 89, 90, 86), (86, 90, 91, 87), (32, 7, 40, 88), (88, 40, 41, 89), (89, 41, 42, 90), (90, 42, 43, 91), (20, 95, 35, 6), (95, 99, 34, 35), (99, 103, 33, 34), (103, 107, 32, 33), (4, 24, 92, 23), (23, 92, 93, 22), (22, 93, 94, 21), (108, 110, 95, 20), (24, 25, 96, 92), (92, 96, 97, 93), (93, 97, 98, 94), (110, 111, 99, 95), (25, 26, 100, 96), (96, 100, 101, 97), (97, 101, 102, 98), (111, 112, 103, 99), (26, 27, 104, 100), (100, 104, 105, 101), (101, 105, 106, 102), (112, 113, 107, 103), (27, 5, 28, 104), (104, 28, 29, 105), (105, 29, 30, 106), (113, 109, 31, 107), (106, 30, 109, 113), (102, 106, 113, 112), (98, 102, 112, 111), (94, 98, 111, 110), (21, 94, 110, 108), (115, 19, 123, 120), (17, 133, 132, 131, 130, 116, 117), (122, 121, 127, 128), (118, 122, 128, 124), (13, 18, 121, 122), (114, 13, 122, 118), (19, 14, 119, 123), (18, 115, 120, 121), (126, 129, 125, 124), (127, 126, 124, 128), (119, 118, 124, 125), (120, 123, 129, 126), (123, 119, 125, 129), (121, 120, 126, 127), (116, 130, 134, 133, 17, 15)])
me_cube_002.polygons.foreach_set('material_index', [2, 0, 0, 0, 0, 1, 1, 1, 1, 0, 0, 0, 0, 0, 0, 0, 0, 0, 0, 1, 1, 1, 1, 1, 1, 1, 1, 1, 1, 1, 1, 1, 1, 1, 1, 1, 1, 1, 1, 1, 1, 1, 1, 1, 1, 1, 1, 1, 1, 1, 1, 1, 1, 1, 1, 1, 1, 1, 1, 1, 1, 1, 1, 1, 1, 1, 1, 1, 1, 1, 1, 1, 1, 1, 1, 1, 1, 1, 1, 1, 1, 1, 1, 1, 1, 1, 1, 1, 1, 1, 1, 1, 1, 1, 1, 1, 0, 0, 0, 0, 0, 0, 0, 0, 0, 0, 0, 0, 0, 0, 0])
me_cube_002.materials.append(mat_book_cover_yellow)
me_cube_002.materials.append(mat_pages)
me_cube_002.materials.append(mat_lablel)
me_cube_002.use_remesh_preserve_volume = False
me_cube_002.use_remesh_preserve_attributes = False
me_cube_002.use_mirror_vertex_groups = False
me_cube_002.update()
me_cube_001 = bpy.data.meshes.new('Cube.001')
me_cube_001.from_pydata([(-0.7236, -1.016, 1.039), (-0.3133, -1.016, 1.039), (-0.7236, 0.9562, 1.039), (-0.3133, 0.9562, 1.039), (-1.0, -1.0, -1.0), (-1.0, -1.0, 1.0), (-1.0, 1.0, -1.0), (-1.0, 1.0, 1.0), (1.0, -1.0, -1.0), (1.0, -1.0, 1.0), (1.0, 1.0, -1.0), (1.0, 1.0, 1.0), (-1.026, 1.026, -1.026), (-1.026, -1.065, -1.026), (-1.026, -1.065, 1.026), (-1.026, 1.026, 1.026), (1.026, 1.026, -1.026), (1.026, 1.026, 1.026), (1.026, -1.065, -1.026), (1.026, -1.065, 1.026), (-1.0, 0.6, -1.0), (-1.0, 0.2, -1.0), (-1.0, -0.2, -1.0), (-1.0, -0.6, -1.0), (-1.0, -1.0, -0.6), (-1.0, -1.0, -0.2), (-1.0, -1.0, 0.2), (-1.0, -1.0, 0.6), (-1.0, -0.6, 1.0), (-1.0, -0.2, 1.0), (-1.0, 0.2, 1.0), (-1.0, 0.6, 1.0), (-1.0, 1.0, 0.6), (-1.0, 1.0, 0.2), (-1.0, 1.0, -0.2), (-1.0, 1.0, -0.6), (0.6, 1.0, -1.0), (0.2, 1.0, -1.0), (-0.2, 1.0, -1.0), (-0.6, 1.0, -1.0), (-0.6, 1.0, 1.0), (-0.2, 1.0, 1.0), (0.2, 1.0, 1.0), (0.6, 1.0, 1.0), (1.0, 1.0, 0.6), (1.0, 1.0, 0.2), (1.0, 1.0, -0.2), (1.0, 1.0, -0.6), (1.0, -0.6, -1.0), (1.0, -0.2, -1.0), (1.0, 0.2, -1.0), (1.0, 0.6, -1.0), (1.0, 0.6, 1.0), (1.0, 0.2, 1.0), (1.0, -0.2, 1.0), (1.0, -0.6, 1.0), (1.0, -1.0, 0.6), (1.0, -1.0, 0.2), (1.0, -1.0, -0.2), (1.0, -1.0, -0.6), (1.0, 0.6, -0.6), (1.0, 0.2, -0.6), (1.0, -0.2, -0.6), (1.0, -0.6, -0.6), (1.0, 0.6, -0.2), (1.0, 0.2, -0.2), (1.0, -0.2, -0.2), (1.0, -0.6, -0.2), (1.0, 0.6, 0.2), (1.0, 0.2, 0.2), (1.0, -0.2, 0.2), (1.0, -0.6, 0.2), (1.0, 0.6, 0.6), (1.0, 0.2, 0.6), (1.0, -0.2, 0.6), (1.0, -0.6, 0.6), (-0.6, 1.0, -0.6), (-0.2, 1.0, -0.6), (0.2, 1.0, -0.6), (0.6, 1.0, -0.6), (-0.6, 1.0, -0.2), (-0.2, 1.0, -0.2), (0.2, 1.0, -0.2), (0.6, 1.0, -0.2), (-0.6, 1.0, 0.2), (-0.2, 1.0, 0.2), (0.2, 1.0, 0.2), (0.6, 1.0, 0.2), (-0.6, 1.0, 0.6), (-0.2, 1.0, 0.6), (0.2, 1.0, 0.6), (0.6, 1.0, 0.6), (-1.0, -0.6, -0.6), (-1.0, -0.2, -0.6), (-1.0, 0.2, -0.6), (-1.0, 0.6, -0.6), (-1.0, -0.6, -0.2), (-1.0, -0.2, -0.2), (-1.0, 0.2, -0.2), (-1.0, 0.6, -0.2), (-1.0, -0.6, 0.2), (-1.0, -0.2, 0.2), (-1.0, 0.2, 0.2), (-1.0, 0.6, 0.2), (-1.0, -0.6, 0.6), (-1.0, -0.2, 0.6), (-1.0, 0.2, 0.6), (-1.0, 0.6, 0.6), (-1.0, 0.4, -1.0), (-1.0, 0.4, 1.0), (-1.0, 0.4, -0.6), (-1.0, 0.4, -0.2), (-1.0, 0.4, 0.2), (-1.0, 0.4, 0.6), (-1.026, -1.065, 0.2045), (1.026, -1.065, 0.2045), (-1.026, -1.026, 1.026), (1.026, -1.026, 1.026), (-1.026, -1.112, 0.1399), (-1.026, -1.112, 0.5723), (1.026, -1.112, 0.1399), (1.026, -1.112, -0.5076), (-1.026, -1.112, -0.5076), (1.026, -1.112, 0.5723), (-1.026, -1.144, 0.07047), (-1.026, -1.144, 0.08439), (1.026, -1.144, 0.07047), (1.026, -1.144, 0.04962), (-1.026, -1.144, 0.04962), (1.026, -1.144, 0.08439), (-0.7236, -0.7236, 1.026), (-0.7236, -1.016, 1.026), (-0.3133, -1.016, 1.026), (-0.3133, 0.9562, 1.026), (-0.7236, 0.9562, 1.026)], [], [(0, 2, 3, 1), (3, 2, 134, 133), (0, 1, 132, 131), (1, 3, 133, 132), (2, 0, 131, 130, 134), (107, 31, 7, 32), (91, 43, 11, 44), (75, 55, 9, 56), (11, 43, 42, 41, 40, 7, 15, 17), (10, 51, 50, 49, 48, 8, 18, 16), (8, 59, 58, 57, 56, 9, 19, 115, 18), (14, 114, 118, 119), (12, 16, 18, 13), (117, 116, 14, 19), (5, 27, 26, 25, 24, 4, 13, 114, 14), (9, 55, 54, 53, 52, 11, 17, 117, 19), (6, 39, 38, 37, 36, 10, 16, 12), (7, 31, 109, 30, 29, 28, 5, 14, 116, 15), (4, 23, 22, 21, 108, 20, 6, 12, 13), (48, 63, 59, 8), (63, 67, 58, 59), (67, 71, 57, 58), (71, 75, 56, 57), (10, 47, 60, 51), (51, 60, 61, 50), (50, 61, 62, 49), (49, 62, 63, 48), (47, 46, 64, 60), (60, 64, 65, 61), (61, 65, 66, 62), (62, 66, 67, 63), (46, 45, 68, 64), (64, 68, 69, 65), (65, 69, 70, 66), (66, 70, 71, 67), (45, 44, 72, 68), (68, 72, 73, 69), (69, 73, 74, 70), (70, 74, 75, 71), (44, 11, 52, 72), (72, 52, 53, 73), (73, 53, 54, 74), (74, 54, 55, 75), (36, 79, 47, 10), (79, 83, 46, 47), (83, 87, 45, 46), (87, 91, 44, 45), (6, 35, 76, 39), (39, 76, 77, 38), (38, 77, 78, 37), (37, 78, 79, 36), (35, 34, 80, 76), (76, 80, 81, 77), (77, 81, 82, 78), (78, 82, 83, 79), (34, 33, 84, 80), (80, 84, 85, 81), (81, 85, 86, 82), (82, 86, 87, 83), (33, 32, 88, 84), (84, 88, 89, 85), (85, 89, 90, 86), (86, 90, 91, 87), (32, 7, 40, 88), (88, 40, 41, 89), (89, 41, 42, 90), (90, 42, 43, 91), (20, 95, 35, 6), (95, 99, 34, 35), (99, 103, 33, 34), (103, 107, 32, 33), (4, 24, 92, 23), (23, 92, 93, 22), (22, 93, 94, 21), (108, 110, 95, 20), (24, 25, 96, 92), (92, 96, 97, 93), (93, 97, 98, 94), (110, 111, 99, 95), (25, 26, 100, 96), (96, 100, 101, 97), (97, 101, 102, 98), (111, 112, 103, 99), (26, 27, 104, 100), (100, 104, 105, 101), (101, 105, 106, 102), (112, 113, 107, 103), (27, 5, 28, 104), (104, 28, 29, 105), (105, 29, 30, 106), (113, 109, 31, 107), (106, 30, 109, 113), (102, 106, 113, 112), (98, 102, 112, 111), (94, 98, 111, 110), (21, 94, 110, 108), (115, 19, 123, 120), (17, 133, 132, 131, 130, 116, 117), (122, 121, 127, 128), (118, 122, 128, 124), (13, 18, 121, 122), (114, 13, 122, 118), (19, 14, 119, 123), (18, 115, 120, 121), (126, 129, 125, 124), (127, 126, 124, 128), (119, 118, 124, 125), (120, 123, 129, 126), (123, 119, 125, 129), (121, 120, 126, 127), (116, 130, 134, 133, 17, 15)])
me_cube_001.polygons.foreach_set('material_index', [2, 0, 0, 0, 0, 1, 1, 1, 1, 0, 0, 0, 0, 0, 0, 0, 0, 0, 0, 1, 1, 1, 1, 1, 1, 1, 1, 1, 1, 1, 1, 1, 1, 1, 1, 1, 1, 1, 1, 1, 1, 1, 1, 1, 1, 1, 1, 1, 1, 1, 1, 1, 1, 1, 1, 1, 1, 1, 1, 1, 1, 1, 1, 1, 1, 1, 1, 1, 1, 1, 1, 1, 1, 1, 1, 1, 1, 1, 1, 1, 1, 1, 1, 1, 1, 1, 1, 1, 1, 1, 1, 1, 1, 1, 1, 1, 0, 0, 0, 0, 0, 0, 0, 0, 0, 0, 0, 0, 0, 0, 0])
me_cube_001.materials.append(mat_book_cover_blue)
me_cube_001.materials.append(mat_pages)
me_cube_001.materials.append(mat_lablel)
me_cube_001.use_remesh_preserve_volume = False
me_cube_001.use_remesh_preserve_attributes = False
me_cube_001.use_mirror_vertex_groups = False
me_cube_001.update()
me_cylinder = bpy.data.meshes.new('Cylinder')
me_cylinder.from_pydata([(0.0, 1.0, -1.0), (0.0, 1.0, 1.0), (0.5, 0.866, -1.0), (0.5, 0.866, 1.0), (0.866, 0.5, -1.0), (0.866, 0.5, 1.0), (1.0, -4.371e-08, -1.0), (1.0, -4.371e-08, 1.0), (0.866, -0.5, -1.0), (0.866, -0.5, 1.0), (0.5, -0.866, -1.0), (0.5, -0.866, 1.0), (1.51e-07, -1.0, -1.0), (1.51e-07, -1.0, 1.0), (-0.5, -0.866, -1.0), (-0.5, -0.866, 1.0), (-0.866, -0.5, -1.0), (-0.866, -0.5, 1.0), (-1.0, -4.649e-07, -1.0), (-1.0, -4.649e-07, 1.0), (-0.866, 0.5, -1.0), (-0.866, 0.5, 1.0), (-0.5, 0.866, -1.0), (-0.5, 0.866, 1.0), (0.2715, 0.4703, 1.288), (3.612e-08, 0.5431, 1.288), (0.4703, 0.2715, 1.288), (0.5431, -9.282e-08, 1.288), (0.4703, -0.2715, 1.288), (0.2715, -0.4703, 1.288), (1.181e-07, -0.5431, 1.288), (-0.2715, -0.4703, 1.288), (-0.4703, -0.2715, 1.288), (-0.5431, -3.216e-07, 1.288), (-0.4703, 0.2715, 1.288), (-0.2715, 0.4703, 1.288), (0.2715, 0.4703, 1.727), (-9.141e-08, 0.5431, 1.727), (0.4703, 0.2715, 1.727), (0.5431, -9.282e-08, 1.727), (0.4703, -0.2715, 1.727), (0.2715, -0.4703, 1.727), (-9.413e-09, -0.5431, 1.727), (-0.2715, -0.4703, 1.727), (-0.4703, -0.2715, 1.727), (-0.5431, -3.216e-07, 1.727), (-0.4703, 0.2715, 1.727), (-0.2715, 0.4703, 1.727), (0.1819, 0.3151, 2.501), (-9.075e-08, 0.3638, 2.501), (0.3151, 0.1819, 2.501), (0.3638, -1.089e-07, 2.501), (0.3151, -0.1819, 2.501), (0.1819, -0.3151, 2.501), (-3.582e-08, -0.3638, 2.501), (-0.1819, -0.3151, 2.501), (-0.3151, -0.1819, 2.501), (-0.3638, -2.621e-07, 2.501), (-0.3151, 0.1819, 2.501), (-0.1819, 0.3151, 2.501), (0.2761, 0.4782, 2.501), (-9.338e-08, 0.5522, 2.501), (0.4782, 0.2761, 2.501), (0.5522, -9.072e-08, 2.501), (0.4782, -0.2761, 2.501), (0.2761, -0.4782, 2.501), (-9.994e-09, -0.5522, 2.501), (-0.2761, -0.4782, 2.501), (-0.4782, -0.2761, 2.501), (-0.5522, -3.233e-07, 2.501), (-0.4782, 0.2761, 2.501), (-0.2761, 0.4782, 2.501), (0.2114, 0.3662, 2.652), (-2.186e-07, 0.4228, 2.652), (0.3662, 0.2114, 2.652), (0.4228, -1.038e-07, 2.652), (0.3662, -0.2114, 2.652), (0.2114, -0.3662, 2.652), (-1.548e-07, -0.4228, 2.652), (-0.2114, -0.3662, 2.652), (-0.3662, -0.2114, 2.652), (-0.4228, -2.819e-07, 2.652), (-0.3662, 0.2114, 2.652), (-0.2114, 0.3662, 2.652), (4.084e-08, 0.5234, -1.077), (0.2617, 0.4533, -1.077), (0.4533, 0.2617, -1.077), (0.5234, -8.698e-08, -1.077), (0.4533, -0.2617, -1.077), (0.2617, -0.4533, -1.077), (1.199e-07, -0.5234, -1.077), (-0.2617, -0.4533, -1.077), (-0.4533, -0.2617, -1.077), (-0.5234, -3.074e-07, -1.077), (-0.4533, 0.2617, -1.077), (-0.2617, 0.4533, -1.077), (0.0, 1.0, -1.0), (0.5, 0.866, -1.0), (0.5, 0.866, 1.0), (0.0, 1.0, 1.0), (0.866, 0.5, -1.0), (0.866, 0.5, 1.0), (1.0, -4.371e-08, -1.0), (1.0, -4.371e-08, 1.0), (0.866, -0.5, -1.0), (0.866, -0.5, 1.0), (0.5, -0.866, -1.0), (0.5, -0.866, 1.0), (1.51e-07, -1.0, -1.0), (1.51e-07, -1.0, 1.0), (-0.5, -0.866, -1.0), (-0.5, -0.866, 1.0), (-0.866, -0.5, -1.0), (-0.866, -0.5, 1.0), (-1.0, -4.649e-07, -1.0), (-1.0, -4.649e-07, 1.0), (-0.866, 0.5, -1.0), (-0.866, 0.5, 1.0), (-0.5, 0.866, -1.0), (-0.5, 0.866, 1.0), (0.0, 1.0, -1.0), (0.5, 0.866, -1.0), (0.5, 0.866, 1.0), (0.0, 1.0, 1.0), (0.866, 0.5, -1.0), (0.866, 0.5, 1.0), (1.0, -4.371e-08, -1.0), (1.0, -4.371e-08, 1.0), (0.866, -0.5, -1.0), (0.866, -0.5, 1.0), (0.5, -0.866, -1.0), (0.5, -0.866, 1.0), (1.51e-07, -1.0, -1.0), (1.51e-07, -1.0, 1.0), (-0.5, -0.866, -1.0), (-0.5, -0.866, 1.0), (-0.866, -0.5, -1.0), (-0.866, -0.5, 1.0), (-1.0, -4.649e-07, -1.0), (-1.0, -4.649e-07, 1.0), (-0.866, 0.5, -1.0), (-0.866, 0.5, 1.0), (-0.5, 0.866, -1.0), (-0.5, 0.866, 1.0), (0.0, 1.0, -1.0), (0.5, 0.866, -1.0), (0.5, 0.866, 1.0), (0.0, 1.0, 1.0), (0.866, 0.5, -1.0), (0.866, 0.5, 1.0), (1.0, -4.371e-08, -1.0), (1.0, -4.371e-08, 1.0), (0.866, -0.5, -1.0), (0.866, -0.5, 1.0), (0.5, -0.866, -1.0), (0.5, -0.866, 1.0), (1.51e-07, -1.0, -1.0), (1.51e-07, -1.0, 1.0), (-0.5, -0.866, -1.0), (-0.5, -0.866, 1.0), (-0.866, -0.5, -1.0), (-0.866, -0.5, 1.0), (-1.0, -4.649e-07, -1.0), (-1.0, -4.649e-07, 1.0), (-0.866, 0.5, -1.0), (-0.866, 0.5, 1.0), (-0.5, 0.866, -1.0), (-0.5, 0.866, 1.0), (0.0, 1.0, -1.0), (0.5, 0.866, -1.0), (0.5, 0.866, 1.0), (0.0, 1.0, 1.0), (0.866, 0.5, -1.0), (0.866, 0.5, 1.0), (1.0, -4.371e-08, -1.0), (1.0, -4.371e-08, 1.0), (0.866, -0.5, -1.0), (0.866, -0.5, 1.0), (0.5, -0.866, -1.0), (0.5, -0.866, 1.0), (1.51e-07, -1.0, -1.0), (1.51e-07, -1.0, 1.0), (-0.5, -0.866, -1.0), (-0.5, -0.866, 1.0), (-0.866, -0.5, -1.0), (-0.866, -0.5, 1.0), (-1.0, -4.649e-07, -1.0), (-1.0, -4.649e-07, 1.0), (-0.866, 0.5, -1.0), (-0.866, 0.5, 1.0), (-0.5, 0.866, -1.0), (-0.5, 0.866, 1.0)], [], [(0, 22, 118, 96), (14, 12, 108, 110), (4, 2, 97, 100), (17, 19, 115, 113), (7, 9, 105, 103), (18, 16, 112, 114), (8, 6, 102, 104), (21, 23, 119, 117), (11, 13, 109, 107), (22, 20, 116, 118), (23, 21, 34, 35), (12, 10, 106, 108), (1, 3, 98, 99), (14, 16, 92, 91), (28, 27, 39, 40), (5, 3, 24, 26), (21, 19, 33, 34), (19, 17, 32, 33), (17, 15, 31, 32), (15, 13, 30, 31), (13, 11, 29, 30), (11, 9, 28, 29), (9, 7, 27, 28), (1, 23, 35, 25), (3, 1, 25, 24), (7, 5, 26, 27), (43, 42, 54, 55), (35, 34, 46, 47), (24, 25, 37, 36), (32, 31, 43, 44), (29, 28, 40, 41), (25, 35, 47, 37), (26, 24, 36, 38), (33, 32, 44, 45), (30, 29, 41, 42), (27, 26, 38, 39), (34, 33, 45, 46), (31, 30, 42, 43), (55, 54, 66, 67), (40, 39, 51, 52), (47, 46, 58, 59), (36, 37, 49, 48), (44, 43, 55, 56), (41, 40, 52, 53), (37, 47, 59, 49), (38, 36, 48, 50), (45, 44, 56, 57), (42, 41, 53, 54), (39, 38, 50, 51), (46, 45, 57, 58), (70, 69, 81, 82), (52, 51, 63, 64), (59, 58, 70, 71), (48, 49, 61, 60), (56, 55, 67, 68), (53, 52, 64, 65), (49, 59, 71, 61), (50, 48, 60, 62), (57, 56, 68, 69), (54, 53, 65, 66), (51, 50, 62, 63), (58, 57, 69, 70), (67, 66, 78, 79), (64, 63, 75, 76), (71, 70, 82, 83), (60, 61, 73, 72), (68, 67, 79, 80), (65, 64, 76, 77), (61, 71, 83, 73), (62, 60, 72, 74), (69, 68, 80, 81), (66, 65, 77, 78), (63, 62, 74, 75), (84, 85, 86, 87, 88, 89, 90, 91, 92, 93, 94, 95), (12, 14, 91, 90), (10, 12, 90, 89), (8, 10, 89, 88), (6, 8, 88, 87), (22, 0, 84, 95), (0, 2, 85, 84), (4, 6, 87, 86), (20, 22, 95, 94), (2, 4, 86, 85), (18, 20, 94, 93), (16, 18, 93, 92), (117, 119, 143, 141), (107, 109, 133, 131), (118, 116, 140, 142), (108, 106, 130, 132), (99, 98, 122, 123), (111, 113, 137, 135), (101, 103, 127, 125), (97, 96, 120, 121), (112, 110, 134, 136), (102, 100, 124, 126), (115, 117, 141, 139), (105, 107, 131, 129), (3, 5, 101, 98), (13, 15, 111, 109), (23, 1, 99, 119), (10, 8, 104, 106), (20, 18, 114, 116), (9, 11, 107, 105), (19, 21, 117, 115), (6, 4, 100, 102), (16, 14, 110, 112), (2, 0, 96, 97), (5, 7, 103, 101), (15, 17, 113, 111), (130, 128, 152, 154), (143, 123, 147, 167), (133, 135, 159, 157), (122, 125, 149, 146), (120, 142, 166, 144), (134, 132, 156, 158), (124, 121, 145, 148), (137, 139, 163, 161), (127, 129, 153, 151), (138, 136, 160, 162), (128, 126, 150, 152), (141, 143, 167, 165), (104, 102, 126, 128), (114, 112, 136, 138), (103, 105, 129, 127), (113, 115, 139, 137), (100, 97, 121, 124), (110, 108, 132, 134), (96, 118, 142, 120), (98, 101, 125, 122), (109, 111, 135, 133), (119, 99, 123, 143), (106, 104, 128, 130), (116, 114, 138, 140), (165, 167, 191, 189), (155, 157, 181, 179), (166, 164, 188, 190), (156, 154, 178, 180), (147, 146, 170, 171), (159, 161, 185, 183), (149, 151, 175, 173), (145, 144, 168, 169), (160, 158, 182, 184), (150, 148, 172, 174), (163, 165, 189, 187), (153, 155, 179, 177), (140, 138, 162, 164), (129, 131, 155, 153), (139, 141, 165, 163), (126, 124, 148, 150), (136, 134, 158, 160), (121, 120, 144, 145), (125, 127, 151, 149), (135, 137, 161, 159), (123, 122, 146, 147), (132, 130, 154, 156), (142, 140, 164, 166), (131, 133, 157, 155), (168, 171, 170, 169), (169, 170, 173, 172), (172, 173, 175, 174), (174, 175, 177, 176), (176, 177, 179, 178), (178, 179, 181, 180), (180, 181, 183, 182), (182, 183, 185, 184), (184, 185, 187, 186), (186, 187, 189, 188), (188, 189, 191, 190), (190, 191, 171, 168), (152, 150, 174, 176), (162, 160, 184, 186), (151, 153, 177, 175), (161, 163, 187, 185), (148, 145, 169, 172), (158, 156, 180, 182), (144, 166, 190, 168), (146, 149, 173, 170), (157, 159, 183, 181), (167, 147, 171, 191), (154, 152, 176, 178), (164, 162, 186, 188)])
me_cylinder.materials.append(mat_material_001)
me_cylinder.materials.append(mat_beer_001)
me_cylinder.use_remesh_preserve_volume = False
me_cylinder.use_remesh_preserve_attributes = False
me_cylinder.use_mirror_vertex_groups = False
me_cylinder.update()
me_cylinder_002 = bpy.data.meshes.new('Cylinder.002')
me_cylinder_002.from_pydata([(0.0, 1.0, -1.0), (0.0, 1.0, 1.0), (0.5, 0.866, -1.0), (0.5, 0.866, 1.0), (0.866, 0.5, -1.0), (0.866, 0.5, 1.0), (1.0, -4.371e-08, -1.0), (1.0, -4.371e-08, 1.0), (0.866, -0.5, -1.0), (0.866, -0.5, 1.0), (0.5, -0.866, -1.0), (0.5, -0.866, 1.0), (1.51e-07, -1.0, -1.0), (1.51e-07, -1.0, 1.0), (-0.5, -0.866, -1.0), (-0.5, -0.866, 1.0), (-0.866, -0.5, -1.0), (-0.866, -0.5, 1.0), (-1.0, -4.649e-07, -1.0), (-1.0, -4.649e-07, 1.0), (-0.866, 0.5, -1.0), (-0.866, 0.5, 1.0), (-0.5, 0.866, -1.0), (-0.5, 0.866, 1.0), (0.2715, 0.4703, 1.288), (3.612e-08, 0.5431, 1.288), (0.4703, 0.2715, 1.288), (0.5431, -9.282e-08, 1.288), (0.4703, -0.2715, 1.288), (0.2715, -0.4703, 1.288), (1.181e-07, -0.5431, 1.288), (-0.2715, -0.4703, 1.288), (-0.4703, -0.2715, 1.288), (-0.5431, -3.216e-07, 1.288), (-0.4703, 0.2715, 1.288), (-0.2715, 0.4703, 1.288), (0.2715, 0.4703, 1.727), (-9.141e-08, 0.5431, 1.727), (0.4703, 0.2715, 1.727), (0.5431, -9.282e-08, 1.727), (0.4703, -0.2715, 1.727), (0.2715, -0.4703, 1.727), (-9.413e-09, -0.5431, 1.727), (-0.2715, -0.4703, 1.727), (-0.4703, -0.2715, 1.727), (-0.5431, -3.216e-07, 1.727), (-0.4703, 0.2715, 1.727), (-0.2715, 0.4703, 1.727), (4.084e-08, 0.5234, -1.077), (0.2617, 0.4533, -1.077), (0.4533, 0.2617, -1.077), (0.5234, -8.698e-08, -1.077), (0.4533, -0.2617, -1.077), (0.2617, -0.4533, -1.077), (1.199e-07, -0.5234, -1.077), (-0.2617, -0.4533, -1.077), (-0.4533, -0.2617, -1.077), (-0.5234, -3.074e-07, -1.077), (-0.4533, 0.2617, -1.077), (-0.2617, 0.4533, -1.077), (0.0, 1.0, -1.0), (0.5, 0.866, -1.0), (0.5, 0.866, 1.0), (0.0, 1.0, 1.0), (0.866, 0.5, -1.0), (0.866, 0.5, 1.0), (1.0, -4.371e-08, -1.0), (1.0, -4.371e-08, 1.0), (0.866, -0.5, -1.0), (0.866, -0.5, 1.0), (0.5, -0.866, -1.0), (0.5, -0.866, 1.0), (1.51e-07, -1.0, -1.0), (1.51e-07, -1.0, 1.0), (-0.5, -0.866, -1.0), (-0.5, -0.866, 1.0), (-0.866, -0.5, -1.0), (-0.866, -0.5, 1.0), (-1.0, -4.649e-07, -1.0), (-1.0, -4.649e-07, 1.0), (-0.866, 0.5, -1.0), (-0.866, 0.5, 1.0), (-0.5, 0.866, -1.0), (-0.5, 0.866, 1.0), (0.0, 1.0, -1.0), (0.5, 0.866, -1.0), (0.5, 0.866, 1.0), (0.0, 1.0, 1.0), (0.866, 0.5, -1.0), (0.866, 0.5, 1.0), (1.0, -4.371e-08, -1.0), (1.0, -4.371e-08, 1.0), (0.866, -0.5, -1.0), (0.866, -0.5, 1.0), (0.5, -0.866, -1.0), (0.5, -0.866, 1.0), (1.51e-07, -1.0, -1.0), (1.51e-07, -1.0, 1.0), (-0.5, -0.866, -1.0), (-0.5, -0.866, 1.0), (-0.866, -0.5, -1.0), (-0.866, -0.5, 1.0), (-1.0, -4.649e-07, -1.0), (-1.0, -4.649e-07, 1.0), (-0.866, 0.5, -1.0), (-0.866, 0.5, 1.0), (-0.5, 0.866, -1.0), (-0.5, 0.866, 1.0), (0.0, 1.0, -1.0), (0.5, 0.866, -1.0), (0.5, 0.866, 1.0), (0.0, 1.0, 1.0), (0.866, 0.5, -1.0), (0.866, 0.5, 1.0), (1.0, -4.371e-08, -1.0), (1.0, -4.371e-08, 1.0), (0.866, -0.5, -1.0), (0.866, -0.5, 1.0), (0.5, -0.866, -1.0), (0.5, -0.866, 1.0), (1.51e-07, -1.0, -1.0), (1.51e-07, -1.0, 1.0), (-0.5, -0.866, -1.0), (-0.5, -0.866, 1.0), (-0.866, -0.5, -1.0), (-0.866, -0.5, 1.0), (-1.0, -4.649e-07, -1.0), (-1.0, -4.649e-07, 1.0), (-0.866, 0.5, -1.0), (-0.866, 0.5, 1.0), (-0.5, 0.866, -1.0), (-0.5, 0.866, 1.0), (0.0, 1.0, -1.0), (0.5, 0.866, -1.0), (0.5, 0.866, 1.0), (0.0, 1.0, 1.0), (0.866, 0.5, -1.0), (0.866, 0.5, 1.0), (1.0, -4.371e-08, -1.0), (1.0, -4.371e-08, 1.0), (0.866, -0.5, -1.0), (0.866, -0.5, 1.0), (0.5, -0.866, -1.0), (0.5, -0.866, 1.0), (1.51e-07, -1.0, -1.0), (1.51e-07, -1.0, 1.0), (-0.5, -0.866, -1.0), (-0.5, -0.866, 1.0), (-0.866, -0.5, -1.0), (-0.866, -0.5, 1.0), (-1.0, -4.649e-07, -1.0), (-1.0, -4.649e-07, 1.0), (-0.866, 0.5, -1.0), (-0.866, 0.5, 1.0), (-0.5, 0.866, -1.0), (-0.5, 0.866, 1.0), (0.2448, 0.4241, 1.98), (-9.122e-08, 0.4897, 1.98), (0.4241, 0.2448, 1.98), (0.4897, -9.762e-08, 1.98), (0.4241, -0.2448, 1.98), (0.2448, -0.4241, 1.98), (-1.728e-08, -0.4897, 1.98), (-0.2448, -0.4241, 1.98), (-0.4241, -0.2448, 1.98), (-0.4897, -3.039e-07, 1.98), (-0.4241, 0.2448, 1.98), (-0.2448, 0.4241, 1.98)], [], [(0, 22, 82, 60), (14, 12, 72, 74), (4, 2, 61, 64), (17, 19, 79, 77), (7, 9, 69, 67), (18, 16, 76, 78), (8, 6, 66, 68), (21, 23, 83, 81), (11, 13, 73, 71), (22, 20, 80, 82), (23, 21, 34, 35), (12, 10, 70, 72), (1, 3, 62, 63), (14, 16, 56, 55), (28, 27, 39, 40), (5, 3, 24, 26), (21, 19, 33, 34), (19, 17, 32, 33), (17, 15, 31, 32), (15, 13, 30, 31), (13, 11, 29, 30), (11, 9, 28, 29), (9, 7, 27, 28), (1, 23, 35, 25), (3, 1, 25, 24), (7, 5, 26, 27), (35, 34, 46, 47), (24, 25, 37, 36), (32, 31, 43, 44), (29, 28, 40, 41), (25, 35, 47, 37), (26, 24, 36, 38), (33, 32, 44, 45), (30, 29, 41, 42), (27, 26, 38, 39), (34, 33, 45, 46), (31, 30, 42, 43), (48, 49, 50, 51, 52, 53, 54, 55, 56, 57, 58, 59), (12, 14, 55, 54), (10, 12, 54, 53), (8, 10, 53, 52), (6, 8, 52, 51), (22, 0, 48, 59), (0, 2, 49, 48), (4, 6, 51, 50), (20, 22, 59, 58), (2, 4, 50, 49), (18, 20, 58, 57), (16, 18, 57, 56), (81, 83, 107, 105), (71, 73, 97, 95), (82, 80, 104, 106), (72, 70, 94, 96), (63, 62, 86, 87), (75, 77, 101, 99), (65, 67, 91, 89), (61, 60, 84, 85), (76, 74, 98, 100), (66, 64, 88, 90), (79, 81, 105, 103), (69, 71, 95, 93), (3, 5, 65, 62), (13, 15, 75, 73), (23, 1, 63, 83), (10, 8, 68, 70), (20, 18, 78, 80), (9, 11, 71, 69), (19, 21, 81, 79), (6, 4, 64, 66), (16, 14, 74, 76), (2, 0, 60, 61), (5, 7, 67, 65), (15, 17, 77, 75), (94, 92, 116, 118), (107, 87, 111, 131), (97, 99, 123, 121), (86, 89, 113, 110), (84, 106, 130, 108), (98, 96, 120, 122), (88, 85, 109, 112), (101, 103, 127, 125), (91, 93, 117, 115), (102, 100, 124, 126), (92, 90, 114, 116), (105, 107, 131, 129), (68, 66, 90, 92), (78, 76, 100, 102), (67, 69, 93, 91), (77, 79, 103, 101), (64, 61, 85, 88), (74, 72, 96, 98), (60, 82, 106, 84), (62, 65, 89, 86), (73, 75, 99, 97), (83, 63, 87, 107), (70, 68, 92, 94), (80, 78, 102, 104), (129, 131, 155, 153), (119, 121, 145, 143), (130, 128, 152, 154), (120, 118, 142, 144), (111, 110, 134, 135), (123, 125, 149, 147), (113, 115, 139, 137), (109, 108, 132, 133), (124, 122, 146, 148), (114, 112, 136, 138), (127, 129, 153, 151), (117, 119, 143, 141), (104, 102, 126, 128), (93, 95, 119, 117), (103, 105, 129, 127), (90, 88, 112, 114), (100, 98, 122, 124), (85, 84, 108, 109), (89, 91, 115, 113), (99, 101, 125, 123), (87, 86, 110, 111), (96, 94, 118, 120), (106, 104, 128, 130), (95, 97, 121, 119), (132, 135, 134, 133), (133, 134, 137, 136), (136, 137, 139, 138), (138, 139, 141, 140), (140, 141, 143, 142), (142, 143, 145, 144), (144, 145, 147, 146), (146, 147, 149, 148), (148, 149, 151, 150), (150, 151, 153, 152), (152, 153, 155, 154), (154, 155, 135, 132), (116, 114, 138, 140), (126, 124, 148, 150), (115, 117, 141, 139), (125, 127, 151, 149), (112, 109, 133, 136), (122, 120, 144, 146), (108, 130, 154, 132), (110, 113, 137, 134), (121, 123, 147, 145), (131, 111, 135, 155), (118, 116, 140, 142), (128, 126, 150, 152), (43, 42, 162, 163), (156, 157, 167, 166, 165, 164, 163, 162, 161, 160, 159, 158), (40, 39, 159, 160), (47, 46, 166, 167), (36, 37, 157, 156), (44, 43, 163, 164), (41, 40, 160, 161), (37, 47, 167, 157), (38, 36, 156, 158), (45, 44, 164, 165), (42, 41, 161, 162), (39, 38, 158, 159), (46, 45, 165, 166)])
me_cylinder_002.materials.append(mat_beer)
me_cylinder_002.use_remesh_preserve_volume = False
me_cylinder_002.use_remesh_preserve_attributes = False
me_cylinder_002.use_mirror_vertex_groups = False
me_cylinder_002.update()

# ---- objects
ob_cone = bpy.data.objects.new('Cone', me_cone)
ob_lamp = bpy.data.objects.new('Lamp', light_lamp)
ob_camera = bpy.data.objects.new('Camera', cam_camera)
ob_cube_003 = bpy.data.objects.new('Cube.003', me_cube_004)
ob_cube_002 = bpy.data.objects.new('Cube.002', me_cube_003)
ob_cube_001 = bpy.data.objects.new('Cube.001', me_cube_002)
ob_cube = bpy.data.objects.new('Cube', me_cube_001)
ob_cylinder = bpy.data.objects.new('Cylinder', me_cylinder)
ob_cylinder_001 = bpy.data.objects.new('Cylinder.001', me_cylinder_002)

# ---- transforms, parenting, visibility, modifiers, constraints
ob_cone.location = (0.2118, 6.915, 2.374)
ob_cone.rotation_euler = (0.8807, 3.163, -0.1347)
ob_cone.scale = (-0.1364, 0.1531, 0.2491)
ob_cone.lineart.crease_threshold = 0.0
_m = ob_cone.modifiers.new('Mirror', 'MIRROR')
ob_lamp.location = (0.7967, -0.1738, 5.928)
ob_lamp.rotation_euler = (0.6503, 0.05522, 1.866)
ob_lamp.lock_rotations_4d = False
ob_lamp.empty_display_type = 'ARROWS'
ob_lamp.color = (0.0, 0.0, 0.0, 0.0)
ob_lamp.lineart.crease_threshold = 0.0
ob_camera.location = (7.841, -2.053, 5.562)
ob_camera.rotation_euler = (1.109, 0.0, 0.8149)
ob_camera.lock_rotations_4d = False
ob_camera.empty_display_type = 'ARROWS'
ob_camera.color = (0.0, 0.0, 0.0, 0.0)
ob_camera.display_type = 'WIRE'
ob_camera.lineart.crease_threshold = 0.0
ob_cube_003.location = (0.0, 0.1236, 0.3632)
ob_cube_003.rotation_euler = (0.0, -0.0, -0.7397)
ob_cube_003.scale = (0.7872, 0.5863, 0.07638)
ob_cube_003.lineart.crease_threshold = 0.0
ob_cube_002.location = (0.0, 0.0, 0.2055)
ob_cube_002.rotation_euler = (0.0, -0.0, -0.3214)
ob_cube_002.scale = (0.7872, 0.5863, 0.07638)
ob_cube_002.lineart.crease_threshold = 0.0
ob_cube_001.location = (0.0, 0.0, 0.043)
ob_cube_001.scale = (0.7872, 0.5863, 0.07638)
ob_cube_001.lineart.crease_threshold = 0.0
ob_cube.location = (0.0, 0.0, -0.1347)
ob_cube.rotation_euler = (0.0, -0.0, 0.2952)
ob_cube.scale = (0.7872, 0.5863, 0.07638)
ob_cube.lineart.crease_threshold = 0.0
ob_cylinder.location = (-1.236, -0.4237, 1.578)
ob_cylinder.scale = (0.5347, 0.5347, 1.126)
ob_cylinder.lineart.crease_threshold = 0.0
ob_cylinder_001.parent = ob_cylinder
ob_cylinder_001.matrix_parent_inverse = Matrix(((1.87, 0.0, 0.0, -0.5649), (0.0, 1.87, 0.0, 0.7924), (0.0, 0.0, 0.8883, -0.759), (0.0, 0.0, 0.0, 1.0)))
ob_cylinder_001.location = (0.302, -0.4237, 0.8544)
ob_cylinder_001.scale = (0.4841, 0.4841, 1.115)
ob_cylinder_001.lineart.crease_threshold = 0.0

# ---- collection membership
col_collection_1.objects.link(ob_cone)
col_collection_1.objects.link(ob_lamp)
col_collection_1.objects.link(ob_camera)
col_collection_2.objects.link(ob_cube_003)
col_collection_2.objects.link(ob_cube_002)
col_collection_2.objects.link(ob_cube_001)
col_collection_2.objects.link(ob_cube)
col_collection_11.objects.link(ob_cylinder)
col_collection_11.objects.link(ob_cylinder_001)

# ---- scene / render settings (as saved in the file)
scene.camera = ob_camera
scene.frame_start = 1; scene.frame_end = 250; scene.frame_set(0)
scene.render.engine = 'BLENDER_EEVEE_NEXT'
scene.render.resolution_percentage = 50
scene.render.dither_intensity = 0.0
scene.cycles.use_denoising = False
scene.cycles.samples = 128
scene.cycles.sampling_pattern = 'TABULATED_SOBOL'
scene.cycles.use_adaptive_sampling = False
scene.cycles.use_light_tree = False
scene.cycles.blur_glossy = 0.0
scene.cycles.sample_clamp_indirect = 0.0
scene.view_settings.view_transform = 'Standard'
bpy.context.view_layer.update()
